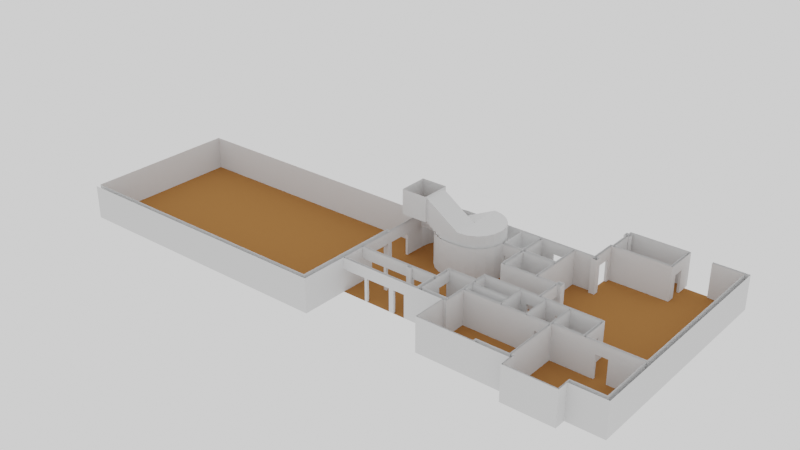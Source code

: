 # Source: campus.blend  (saved by Blender 2.92.15; exported with 4.5.12 LTS)
import bpy
from mathutils import Matrix  # noqa: F401  (used for matrix-valued properties, if any)

bpy.ops.wm.read_factory_settings(use_empty=True)
scene = bpy.context.scene
scene.name = 'Scene'

# ---- collections
col_collection = bpy.data.collections.new('Collection'); scene.collection.children.link(col_collection)

# ---- materials (node trees are filled in below, after node groups)
mat_floor = bpy.data.materials.new('floor')
mat_floor.alpha_threshold = 0.0
mat_floor.use_transparent_shadow = False
mat_floor.line_color = (0.0, 0.0, 0.0, 1.0)
mat_wall = bpy.data.materials.new('wall')
mat_wall.alpha_threshold = 0.0
mat_wall.use_transparent_shadow = False
mat_wall.line_color = (0.0, 0.0, 0.0, 1.0)

# ---- material node trees
mat_floor.use_nodes = True; mat_floor.node_tree.nodes.clear()
_N = mat_floor.node_tree.nodes; _L = mat_floor.node_tree.links
n0 = _N.new('ShaderNodeOutputMaterial'); n0.name = 'Material Output'; n0.location = (300, 300)
n1 = _N.new('ShaderNodeBsdfDiffuse'); n1.name = 'Diffuse BSDF'; n1.location = (10, 300)
n1.inputs[0].default_value = (0.3643, 0.1594, 0.05204, 1.0)
n1.inputs[1].default_value = 0.4
_L.new(n1.outputs[0], n0.inputs[0])
n0.is_active_output = True
mat_wall.use_nodes = True; mat_wall.node_tree.nodes.clear()
_N = mat_wall.node_tree.nodes; _L = mat_wall.node_tree.links
n0 = _N.new('ShaderNodeOutputMaterial'); n0.name = 'Material Output'; n0.location = (300, 300)
n1 = _N.new('ShaderNodeBsdfDiffuse'); n1.name = 'Diffuse BSDF'; n1.location = (10, 300)
n1.inputs[0].default_value = (0.723, 0.723, 0.723, 1.0)
n1.inputs[1].default_value = 0.4
_L.new(n1.outputs[0], n0.inputs[0])
n0.is_active_output = True

# ---- world
world_world = bpy.data.worlds.new('World'); scene.world = world_world
world_world.use_nodes = True; world_world.node_tree.nodes.clear()
_N = world_world.node_tree.nodes; _L = world_world.node_tree.links
n0 = _N.new('ShaderNodeOutputWorld'); n0.name = 'World Output'; n0.location = (300, 300)
n1 = _N.new('ShaderNodeBackground'); n1.name = 'Background'; n1.location = (10, 300)
n1.inputs[0].default_value = (1.0, 1.0, 1.0, 1.0)
_L.new(n1.outputs[0], n0.inputs[0])
n0.is_active_output = True
world_world.color = (0.05088, 0.05088, 0.05088)
world_world.use_sun_shadow = False
world_world.sun_shadow_jitter_overblur = 0.0

# ---- meshes
me_plane_002 = bpy.data.meshes.new('Plane.002')
me_plane_002.from_pydata([(-3.09, -4.07, 0.0), (-2.6, -4.47, 0.0), (-3.09, 2.97, 0.0), (-2.59, 2.97, 0.0), (2.38, 2.09, 0.0), (3.38, 2.09, 0.0), (3.38, 1.89, 0.0), (4.42, -0.13, 0.0), (4.768, 0.07, 0.0), (4.42, 1.89, 0.0), (4.768, 2.09, 0.0), (3.38, -0.33, 0.0), (3.38, -0.13, 0.0), (2.38, -0.33, 0.0), (2.38, -0.13, 0.0), (1.94, 1.89, 0.0), (1.94, 2.09, 0.0), (1.94, -0.33, 0.0), (1.94, -0.13, 0.0), (-0.2, 1.89, 0.0), (-0.2, 2.09, 0.0), (-0.2, -0.33, 0.0), (-0.2, -0.13, 0.0), (-0.45, 1.89, 0.0), (-0.45, 2.09, 0.0), (-0.45, -0.33, 0.0), (-0.45, -0.13, 0.0), (-2.59, 1.89, 0.0), (-2.59, -0.33, 0.0), (6.9, -0.33, 0.0), (7.0, -0.33, 0.0), (7.1, 0.07, 0.0), (7.3, -0.33, 0.0), (7.0, -3.23, 0.0), (6.9, -3.33, 0.0), (11.76, -3.23, 0.0), (-3.09, 4.97, 0.0), (-2.59, 4.97, 0.0), (-3.09, 5.37, 0.0), (-2.59, 5.37, 0.0), (14.78, -3.33, 0.0), (19.17, -3.33, 0.0), (22.24, -3.33, 0.0), (19.07, -2.93, 0.0), (14.78, -4.33, 0.0), (19.17, -4.33, 0.0), (14.88, -4.23, 0.0), (19.07, -4.23, 0.0), (21.84, -2.93, 0.0), (21.84, 2.07, 0.0), (4.518, 3.54, 0.0), (4.518, 3.29, 0.0), (7.3, 1.67, 0.0), (7.3, 1.87, 0.0), (7.1, 3.29, 0.0), (7.1, 3.54, 0.0), (7.1, 4.5, 0.0), (7.3, 4.3, 0.0), (7.4, 4.5, 0.0), (7.4, 4.3, 0.0), (8.3, 4.5, 0.0), (8.3, 4.3, 0.0), (9.4, 4.5, 0.0), (9.4, 4.3, 0.0), (7.3, 2.725, 0.0), (7.3, 2.924, 0.0), (7.4, 2.725, 0.0), (7.4, 2.924, 0.0), (8.1, 2.725, 0.0), (8.1, 2.924, 0.0), (9.6, 2.725, 0.0), (9.6, 2.924, 0.0), (10.3, 2.725, 0.0), (10.3, 2.924, 0.0), (10.4, 2.725, 0.0), (10.4, 2.924, 0.0), (10.4, 1.87, 0.0), (10.5, 1.87, 0.0), (12.52, 1.87, 0.0), (12.62, 1.87, 0.0), (13.41, 1.67, 0.0), (13.41, 1.87, 0.0), (14.41, 1.67, 0.0), (14.41, 1.87, 0.0), (14.51, 1.67, 0.0), (14.51, 1.87, 0.0), (11.76, -2.93, 0.0), (14.88, -2.93, 0.0), (10.3, 4.3, 0.0), (10.3, 4.5, 0.0), (10.4, 4.3, 0.0), (10.5, 4.3, 0.0), (11.0, 4.3, 0.0), (11.0, 4.5, 0.0), (11.9, 4.3, 0.0), (12.1, 4.5, 0.0), (11.9, 4.8, 0.0), (12.1, 4.8, 0.0), (2.38, 1.69, 0.0), (1.94, 1.69, 0.0), (12.62, 4.3, 0.0), (12.52, 4.3, 0.0), (13.41, 4.5, 0.0), (13.41, 4.3, 0.0), (14.41, 4.5, 0.0), (14.41, 4.3, 0.0), (14.51, 4.3, 0.0), (14.66, 4.3, 0.0), (17.07, 4.3, 0.0), (17.27, 4.5, 0.0), (17.07, 3.8, 0.0), (17.27, 3.8, 0.0), (17.07, 2.8, 0.0), (17.27, 2.8, 0.0), (17.07, 2.07, 0.0), (17.27, 2.07, 0.0), (14.66, 2.07, 0.0), (14.66, 1.87, 0.0), (14.51, -2.93, 0.0), (14.66, -2.93, 0.0), (18.17, 2.07, 0.0), (18.17, 1.87, 0.0), (19.17, 2.07, 0.0), (19.17, 1.87, 0.0), (21.84, 1.87, 0.0), (12.07, 17.02, 0.0), (11.9, 7.1, 0.0), (12.4, 6.6, 0.0), (12.4, 7.1, 0.0), (11.9, 14.49, 0.0), (12.07, 14.49, 0.0), (12.1, 14.29, 0.0), (11.9, 13.89, 0.0), (12.1, 13.89, 0.0), (11.9, 12.09, 0.0), (12.07, 17.32, 0.0), (12.27, 17.22, 0.0), (17.27, 17.32, 0.0), (17.07, 17.22, 0.0), (17.07, 14.49, 0.0), (17.27, 14.29, 0.0), (17.07, 14.99, 0.0), (17.27, 14.99, 0.0), (17.07, 15.99, 0.0), (17.27, 15.99, 0.0), (17.27, 16.92, 0.0), (21.84, 16.72, 0.0), (19.27, 16.72, 0.0), (19.27, 16.92, 0.0), (11.9, 11.59, 0.0), (12.4, 12.09, 0.0), (12.4, 11.59, 0.0), (22.24, 16.92, 0.0), (12.27, 17.02, 0.0), (12.07, 16.52, 0.0), (12.27, 16.52, 0.0), (11.87, 17.02, 0.0), (11.87, 16.52, 0.0), (12.37, 17.02, 0.0), (12.37, 16.52, 0.0), (12.27, 14.49, 0.0), (11.9, 6.8, 0.0), (11.9, 11.9, 0.0), (10.3, 6.8, 0.0), (10.3, 11.9, 0.0), (10.1, 6.8, 0.0), (10.1, 11.89, 0.0), (10.1, 9.5, 0.0), (10.1, 9.2, 0.0), (7.09, 6.6, 0.0), (7.34, 6.8, 0.0), (7.34, 9.5, 0.0), (7.09, 9.5, 0.0), (7.09, 7.4, 0.0), (7.34, 7.4, 0.0), (7.09, 8.3, 0.0), (7.34, 8.3, 0.0), (7.09, 9.2, 0.0), (7.34, 9.2, 0.0), (6.69, 9.2, 0.0), (5.59, 9.2, 0.0), (5.39, 9.5, 0.0), (2.89, 6.7, 0.0), (7.34, 11.89, 0.0), (7.09, 11.89, 0.0), (8.34, 11.89, 0.0), (8.34, 12.09, 0.0), (9.34, 11.89, 0.0), (9.34, 12.09, 0.0), (-2.79, 7.37, 0.0), (-2.59, 7.37, 0.0), (-2.59, 9.27, 0.0), (-2.79, 5.37, 0.0), (5.39, 9.2, 0.0), (3.663, 6.822, 0.0), (4.359, 7.177, 0.0), (4.913, 7.731, 0.0), (5.268, 8.427, 0.0), (-0.59, 9.07, 0.0), (-0.59, 9.27, 0.0), (-0.39, 9.27, 0.0), (1.81, 6.7, 0.0), (-0.4725, 8.33, 0.0), (-0.1317, 7.665, 0.0), (0.3993, 7.141, 0.0), (1.068, 6.808, 0.0), (5.39, 11.9, 0.0), (-2.59, 1.89, 2.0), (-2.59, 2.09, 2.0), (-2.59, 2.97, 2.0), (-3.09, 2.97, 2.0), (2.38, 1.89, 2.0), (2.38, 2.09, 2.0), (3.38, -0.33, 2.0), (3.38, -0.13, 2.0), (2.38, -0.13, 2.0), (2.38, -0.33, 2.0), (4.768, 2.09, 2.0), (4.518, 2.09, 2.0), (3.38, 2.09, 2.0), (3.38, 1.89, 2.0), (1.94, 1.89, 2.0), (1.94, 2.09, 2.0), (1.94, -0.13, 2.0), (1.94, -0.33, 2.0), (-0.2, 1.89, 2.0), (-0.2, 2.09, 2.0), (-0.2, -0.13, 2.0), (-0.2, -0.33, 2.0), (-0.45, 1.89, 2.0), (-0.45, 2.09, 2.0), (-0.45, -0.13, 2.0), (-0.45, -0.33, 2.0), (-2.59, -0.13, 2.0), (-2.59, -0.33, 2.0), (-2.59, 4.97, 2.0), (-3.09, 4.97, 2.0), (-2.79, 5.37, 2.0), (-2.59, 5.37, 2.0), (4.518, 3.29, 2.0), (4.768, 3.29, 2.0), (7.4, 4.5, 2.0), (7.4, 4.3, 2.0), (8.3, 4.5, 2.0), (8.3, 4.3, 2.0), (9.4, 4.5, 2.0), (9.4, 4.3, 2.0), (7.4, 2.924, 2.0), (7.4, 2.725, 2.0), (8.1, 2.924, 2.0), (8.1, 2.725, 2.0), (9.6, 2.924, 2.0), (9.6, 2.725, 2.0), (10.3, 2.924, 2.0), (10.3, 2.725, 2.0), (13.41, 1.87, 2.0), (13.41, 1.67, 2.0), (14.41, 1.87, 2.0), (14.41, 1.67, 2.0), (10.3, 4.5, 2.0), (10.3, 4.3, 2.0), (11.0, 4.3, 2.0), (11.0, 4.5, 2.0), (11.9, 4.3, 2.0), (11.9, 4.5, 2.0), (11.9, 4.8, 2.0), (12.1, 4.8, 2.0), (11.9, 6.6, 2.0), (12.1, 6.6, 2.0), (13.41, 4.5, 2.0), (13.41, 4.3, 2.0), (14.41, 4.5, 2.0), (14.41, 4.3, 2.0), (17.27, 3.8, 2.0), (17.07, 3.8, 2.0), (17.27, 2.8, 2.0), (17.07, 2.8, 2.0), (18.17, 2.07, 2.0), (18.17, 1.87, 2.0), (19.17, 2.07, 2.0), (19.17, 1.87, 2.0), (11.9, 13.89, 2.0), (12.1, 13.89, 2.0), (11.9, 12.09, 2.0), (12.1, 12.09, 2.0), (17.27, 14.99, 2.0), (17.07, 14.99, 2.0), (17.27, 15.99, 2.0), (17.07, 15.99, 2.0), (7.09, 7.4, 2.0), (7.34, 7.4, 2.0), (7.09, 8.3, 2.0), (7.34, 8.3, 2.0), (6.69, 9.2, 2.0), (5.59, 9.2, 2.0), (8.34, 12.09, 2.0), (8.34, 11.89, 2.0), (9.34, 12.09, 2.0), (9.34, 11.89, 2.0), (-2.59, 7.37, 2.0), (-2.79, 7.37, 2.0), (-2.59, 9.07, 2.0), (-2.59, 9.27, 2.0), (-0.59, 9.27, 2.0), (-0.59, 9.07, 2.0), (5.59, 9.3, 0.0), (5.59, 9.3, 2.0), (6.69, 9.3, 0.0), (6.69, 9.3, 2.0), (-3.09, -4.07, 3.0), (-2.6, -4.47, 3.0), (-2.59, 1.89, 3.0), (-2.59, 2.09, 3.0), (2.38, 1.89, 3.0), (4.42, -0.13, 3.0), (4.768, 0.07, 3.0), (4.42, 1.89, 3.0), (4.768, 2.09, 3.0), (4.518, 2.09, 3.0), (1.94, 1.89, 3.0), (-2.59, -0.13, 3.0), (-2.59, -0.33, 3.0), (6.9, -0.33, 3.0), (7.0, -0.33, 3.0), (7.1, 0.07, 3.0), (7.3, -0.33, 3.0), (7.0, -3.23, 3.0), (6.9, -3.33, 3.0), (11.76, -3.23, 3.0), (-2.79, 5.37, 3.0), (-3.09, 5.37, 3.0), (14.78, -3.33, 3.0), (19.17, -3.33, 3.0), (22.24, -3.33, 3.0), (21.84, -2.93, 3.0), (19.07, -2.93, 3.0), (14.88, -4.23, 3.0), (14.78, -4.33, 3.0), (19.17, -4.33, 3.0), (19.07, -4.23, 3.0), (21.84, 2.07, 3.0), (21.84, 1.87, 3.0), (4.518, 3.54, 3.0), (4.518, 3.29, 3.0), (4.768, 3.29, 3.0), (7.3, 1.67, 3.0), (7.3, 1.87, 3.0), (7.1, 3.29, 3.0), (7.3, 2.725, 3.0), (7.1, 3.54, 3.0), (7.3, 4.3, 3.0), (7.1, 4.5, 3.0), (7.3, 2.924, 3.0), (10.4, 2.924, 3.0), (10.4, 2.725, 3.0), (10.4, 1.87, 3.0), (10.5, 1.87, 3.0), (12.52, 1.87, 3.0), (12.62, 1.87, 3.0), (14.51, 1.87, 3.0), (14.51, 1.67, 3.0), (14.66, -2.93, 3.0), (14.88, -2.93, 3.0), (11.76, -2.93, 3.0), (10.4, 4.3, 3.0), (10.5, 4.3, 3.0), (11.9, 4.5, 3.0), (12.1, 4.5, 3.0), (11.9, 6.6, 3.0), (12.1, 6.6, 3.0), (2.38, 1.69, 3.0), (1.94, 1.69, 3.0), (12.62, 4.3, 3.0), (12.52, 4.3, 3.0), (14.51, 4.3, 3.0), (14.66, 4.3, 3.0), (14.66, 2.07, 3.0), (17.07, 4.3, 3.0), (17.27, 4.5, 3.0), (17.27, 2.07, 3.0), (17.07, 2.07, 3.0), (14.66, 1.87, 3.0), (14.51, -2.93, 3.0), (12.07, 17.02, 3.0), (12.27, 17.02, 3.0), (22.24, 16.92, 3.0), (11.9, 7.1, 3.0), (11.9, 6.8, 3.0), (12.4, 6.6, 3.0), (12.4, 7.1, 3.0), (11.9, 14.49, 3.0), (12.07, 14.49, 3.0), (12.1, 14.29, 3.0), (11.9, 13.89, 3.0), (12.1, 13.89, 3.0), (11.9, 12.09, 3.0), (12.1, 12.09, 3.0), (12.27, 17.22, 3.0), (12.07, 17.32, 3.0), (17.07, 17.22, 3.0), (17.27, 17.32, 3.0), (17.07, 14.49, 3.0), (12.27, 14.49, 3.0), (17.27, 14.29, 3.0), (17.07, 14.99, 3.0), (19.27, 16.92, 3.0), (19.27, 16.72, 3.0), (21.84, 16.72, 3.0), (11.9, 11.59, 3.0), (11.9, 11.9, 3.0), (12.4, 11.59, 3.0), (12.4, 12.09, 3.0), (12.07, 16.52, 3.0), (12.27, 16.52, 3.0), (11.87, 17.02, 3.0), (11.87, 16.52, 3.0), (12.37, 16.52, 3.0), (12.37, 17.02, 3.0), (10.3, 11.9, 3.0), (10.3, 6.8, 3.0), (10.1, 11.89, 3.0), (10.1, 6.8, 3.0), (10.1, 9.5, 3.0), (10.1, 9.2, 3.0), (7.09, 6.6, 3.0), (7.34, 6.8, 3.0), (7.09, 9.5, 3.0), (7.34, 9.5, 3.0), (7.09, 9.2, 3.0), (7.34, 9.2, 3.0), (5.39, 9.5, 3.0), (5.19, 9.2, 4.0), (5.39, 9.2, 3.0), (7.09, 11.89, 3.0), (7.34, 11.89, 3.0), (-2.59, 9.07, 3.0), (2.74, 6.9, 4.0), (2.89, 6.7, 3.0), (3.663, 6.822, 3.0), (4.359, 7.177, 3.0), (4.913, 7.731, 3.0), (5.268, 8.427, 3.0), (5.077, 8.489, 4.0), (4.751, 7.848, 4.0), (4.242, 7.339, 4.0), (3.601, 7.013, 4.0), (-0.59, 9.07, 3.0), (-0.26, 9.27, 4.0), (-0.4725, 8.33, 3.0), (-0.1317, 7.665, 3.0), (0.3993, 7.141, 3.0), (1.068, 6.808, 3.0), (1.81, 6.7, 3.0), (5.39, 11.9, 3.0), (17.27, 16.72, 2.0), (17.27, 16.92, 2.0), (17.27, 16.72, 3.0), (3.89, 12.1, 3.0), (0.04, 11.9, 0.0), (-0.7727, 11.77, 0.0), (-1.506, 11.4, 0.0), (-2.088, 10.82, 0.0), (-2.461, 10.08, 0.0), (-2.79, 9.47, 0.0), (-0.16, 12.1, 0.0), (-2.661, 10.28, 0.0), (-2.288, 11.02, 0.0), (-1.706, 11.6, 0.0), (-0.9727, 11.97, 0.0), (-2.59, 9.27, 4.0), (3.89, 12.1, 0.0), (-0.16, 12.1, 3.0), (-2.79, 9.47, 3.0), (-0.9727, 11.97, 3.0), (-1.706, 11.6, 3.0), (-2.288, 11.02, 3.0), (-2.661, 10.28, 3.0), (2.74, 11.9, 4.0), (5.19, 9.4, 4.0), (3.463, 11.78, 4.0), (4.159, 11.42, 4.0), (4.713, 10.87, 4.0), (5.068, 10.17, 4.0), (0.04, 9.27, 0.0), (-2.56, 6.9, 4.0), (0.04, 11.9, 0.2), (0.04, 9.27, 0.2), (0.34, 11.9, 0.2), (0.34, 9.27, 0.2), (0.34, 11.9, 0.4), (0.34, 9.27, 0.4), (0.64, 11.9, 0.4), (0.64, 9.27, 0.4), (0.64, 11.9, 0.6), (0.64, 9.27, 0.6), (0.94, 11.9, 0.6), (0.94, 9.27, 0.6), (0.94, 11.9, 0.8), (0.94, 9.27, 0.8), (1.24, 11.9, 0.8), (1.24, 9.27, 0.8), (1.24, 11.9, 1.0), (1.24, 9.27, 1.0), (1.54, 11.9, 1.0), (1.54, 9.27, 1.0), (1.54, 11.9, 1.2), (1.54, 9.27, 1.2), (1.84, 11.9, 1.2), (1.84, 9.27, 1.2), (1.84, 11.9, 1.4), (1.84, 9.27, 1.4), (2.14, 11.9, 1.4), (2.14, 9.27, 1.4), (2.14, 11.9, 1.6), (2.14, 9.27, 1.6), (2.44, 11.9, 1.6), (2.44, 9.27, 1.6), (2.44, 11.9, 1.8), (2.44, 9.27, 1.8), (2.74, 11.9, 1.8), (2.74, 9.27, 1.8), (3.463, 11.78, 1.8), (-2.56, 9.07, 4.0), (5.19, 9.2, 1.8), (2.74, 6.9, 1.8), (5.077, 8.489, 1.8), (4.751, 7.848, 1.8), (4.242, 7.339, 1.8), (3.601, 7.013, 1.8), (5.19, 9.4, 1.8), (5.068, 10.17, 1.8), (4.713, 10.87, 1.8), (4.159, 11.42, 1.8), (0.04, 9.27, 1.8), (2.74, 9.27, 4.0), (2.74, 9.07, 4.0), (2.74, 9.07, 1.8), (2.74, 6.9, 2.0), (2.74, 9.07, 2.0), (2.44, 6.9, 2.0), (2.44, 9.07, 2.0), (2.44, 6.9, 2.2), (2.44, 9.07, 2.2), (2.14, 6.9, 2.2), (2.14, 9.07, 2.2), (2.14, 6.9, 2.4), (2.14, 9.07, 2.4), (1.84, 6.9, 2.4), (1.84, 9.07, 2.4), (1.84, 6.9, 2.6), (1.84, 9.07, 2.6), (1.54, 6.9, 2.6), (1.54, 9.07, 2.6), (1.54, 6.9, 2.8), (1.54, 9.07, 2.8), (1.24, 6.9, 2.8), (1.24, 9.07, 2.8), (1.24, 6.9, 3.0), (1.24, 9.07, 3.0), (0.94, 6.9, 3.0), (0.94, 9.07, 3.0), (0.94, 6.9, 3.2), (0.94, 9.07, 3.2), (0.64, 6.9, 3.2), (0.64, 9.07, 3.2), (0.64, 6.9, 3.4), (0.64, 9.07, 3.4), (0.34, 6.9, 3.4), (0.34, 9.07, 3.4), (0.34, 6.9, 3.6), (0.34, 9.07, 3.6), (0.04, 6.9, 3.6), (0.04, 9.07, 3.6), (0.04, 6.9, 3.8), (0.04, 9.07, 3.8), (-0.26, 6.9, 3.8), (-0.26, 9.07, 3.8), (-0.26, 6.9, 4.0), (-0.26, 9.07, 4.0), (-2.56, 6.7, 4.0), (-0.26, 6.7, 4.0), (-2.461, 10.08, 2.7), (-0.7727, 11.77, 2.7), (-2.088, 10.82, 2.7), (-1.506, 11.4, 2.7), (0.04, 11.9, 2.7), (0.04, 9.27, 2.7), (-2.59, 9.27, 2.7), (-0.26, 6.7, 6.2), (-0.26, 9.07, 6.0), (-0.26, 6.9, 6.0), (-0.26, 9.27, 6.2), (-2.59, 9.27, 6.2), (-2.56, 6.9, 6.2), (-2.56, 9.07, 6.2), (-2.56, 6.7, 6.2), (-27.46, -4.07, 0.0), (-27.46, 9.47, 0.0), (-27.46, -4.07, 3.0), (-27.46, 9.47, 3.0), (-27.46, -4.47, 0.0), (-27.46, -4.47, 3.0)], [], [(534, 585, 477), (119, 362, 87), (402, 139, 160), (126, 389, 128), (453, 181, 206), (276, 113, 112), (254, 73, 72), (273, 110, 111), (418, 163, 164), (432, 197, 193), (251, 70, 71), (457, 464, 471), (438, 182, 194), (98, 14, 12), (376, 114, 116), (250, 69, 68), (407, 147, 146), (57, 352, 65), (247, 66, 67), (72, 71, 70), (314, 9, 7), (299, 189, 190), (210, 3, 2), (449, 202, 203), (225, 319, 229), (272, 104, 105), (366, 368, 265), (181, 426, 172), (187, 297, 188), (245, 63, 62), (269, 103, 102), (144, 288, 143), (372, 79, 100), (275, 273, 378), (295, 185, 186), (244, 60, 61), (141, 285, 142), (241, 59, 58), (347, 344, 240), (236, 210, 330), (546, 542, 535), (328, 86, 35), (245, 243, 351), (339, 43, 47), (180, 306, 294), (423, 178, 168), (441, 196, 197), (340, 146, 49), (265, 97, 96), (220, 9, 316), (363, 118, 86), (452, 205, 201), (187, 186, 185), (434, 171, 183), (232, 26, 25), (289, 174, 173), (229, 24, 23), (398, 137, 135), (262, 92, 93), (16, 15, 221), (31, 347, 54), (445, 527, 528), (412, 157, 154), (419, 161, 163), (370, 99, 98), (451, 204, 205), (426, 184, 172), (300, 329, 472), (417, 159, 158), (349, 56, 55), (375, 116, 107), (439, 194, 195), (416, 155, 159), (409, 149, 162), (266, 267, 268), (219, 212, 318), (235, 36, 37), (304, 199, 198), (127, 389, 388), (334, 124, 48), (39, 192, 237), (450, 203, 204), (383, 135, 125), (425, 165, 170), (270, 272, 374), (215, 13, 14), (561, 565, 436), (382, 84, 118), (333, 41, 42), (355, 74, 76), (326, 35, 33), (421, 168, 165), (123, 279, 122), (391, 154, 130), (384, 158, 153), (399, 288, 404), (255, 80, 81), (355, 53, 346), (387, 126, 161), (258, 83, 82), (349, 50, 342), (482, 531, 530), (4, 212, 211), (338, 44, 45), (213, 12, 11), (332, 45, 41), (220, 5, 6), (392, 394, 282), (87, 336, 46), (336, 47, 46), (437, 201, 182), (399, 136, 138), (139, 286, 401), (260, 89, 88), (444, 526, 527), (267, 127, 268), (433, 206, 184), (224, 18, 17), (133, 281, 132), (323, 33, 30), (52, 325, 32), (295, 470, 457), (255, 358, 359), (226, 19, 20), (227, 21, 22), (422, 166, 167), (234, 231, 232), (209, 236, 235), (238, 300, 299), (228, 223, 224), (221, 226, 222), (230, 207, 208), (219, 211, 212), (215, 213, 216), (218, 240, 217), (241, 244, 242), (247, 250, 248), (251, 254, 252), (245, 260, 246), (264, 261, 262), (269, 272, 270), (255, 258, 256), (273, 276, 274), (279, 278, 277), (120, 278, 121), (281, 284, 282), (295, 298, 296), (288, 285, 286), (308, 305, 307), (293, 307, 179), (294, 308, 293), (578, 484, 577), (302, 304, 301), (290, 291, 292), (292, 175, 176), (310, 600, 1), (354, 250, 252), (403, 131, 140), (353, 90, 75), (217, 318, 218), (356, 78, 77), (271, 269, 367), (365, 77, 91), (360, 256, 258), (377, 107, 108), (357, 101, 78), (281, 395, 283), (284, 394, 282), (85, 374, 106), (296, 298, 420), (304, 435, 301), (325, 30, 32), (8, 324, 31), (217, 315, 8), (397, 153, 136), (276, 380, 377), (151, 408, 149), (40, 327, 34), (279, 277, 379), (440, 195, 196), (117, 361, 119), (291, 289, 424), (403, 285, 287), (348, 53, 64), (411, 151, 150), (337, 40, 44), (406, 148, 147), (50, 239, 342), (239, 344, 240), (414, 125, 156), (409, 164, 162), (415, 156, 157), (43, 334, 48), (327, 29, 34), (413, 160, 155), (448, 446, 304), (293, 428, 432), (42, 385, 333), (405, 152, 148), (281, 393, 390), (390, 130, 129), (266, 369, 367), (224, 216, 322), (427, 167, 171), (292, 429, 425), (240, 317, 217), (218, 343, 239), (90, 364, 260), (251, 249, 352), (278, 280, 341), (223, 320, 314), (263, 373, 365), (37, 20, 205), (120, 121, 123), (462, 583, 581), (461, 584, 583), (460, 582, 584), (459, 585, 582), (472, 465, 463), (476, 466, 465), (475, 467, 466), (474, 468, 467), (473, 464, 468), (443, 525, 526), (207, 233, 27), (166, 171, 167), (200, 199, 303), (442, 523, 525), (478, 530, 529), (200, 486, 483), (483, 485, 458), (486, 487, 485), (488, 489, 487), (490, 491, 489), (492, 493, 491), (494, 495, 493), (496, 497, 495), (498, 499, 497), (500, 501, 499), (502, 503, 501), (504, 505, 503), (506, 507, 505), (508, 509, 507), (510, 511, 509), (512, 513, 511), (514, 515, 513), (516, 517, 515), (518, 519, 517), (481, 532, 531), (477, 521, 479), (431, 529, 523), (521, 480, 479), (534, 536, 520), (486, 303, 533), (498, 494, 533), (520, 523, 529), (532, 521, 520), (527, 526, 536), (524, 538, 537), (538, 539, 537), (539, 542, 541), (542, 543, 541), (543, 546, 545), (546, 547, 545), (547, 550, 549), (550, 551, 549), (551, 554, 553), (554, 555, 553), (555, 558, 557), (558, 559, 557), (559, 562, 561), (562, 563, 561), (563, 566, 565), (566, 567, 565), (567, 570, 569), (570, 571, 569), (571, 574, 573), (574, 575, 573), (576, 577, 575), (537, 436, 445), (524, 537, 528), (445, 528, 537), (522, 447, 469), (484, 580, 577), (518, 586, 534), (497, 501, 585), (534, 520, 518), (586, 533, 303), (302, 191, 462), (580, 590, 577), (447, 589, 591), (588, 589, 590), (436, 589, 535), (436, 577, 590), (578, 535, 589), (478, 431, 534), (484, 595, 579), (522, 592, 594), (522, 593, 484), (595, 580, 579), (447, 592, 469), (36, 38, 597), (597, 598, 596), (463, 599, 597), (596, 309, 0), (534, 586, 585), (119, 361, 362), (402, 401, 139), (126, 386, 389), (453, 430, 181), (276, 275, 113), (254, 253, 73), (273, 274, 110), (418, 419, 163), (432, 441, 197), (251, 252, 70), (457, 470, 464), (438, 437, 182), (174, 170, 165), (165, 168, 176), (168, 178, 176), (174, 165, 176), (175, 177, 179), (174, 176, 175), (173, 174, 175), (179, 307, 305), (173, 175, 197), (175, 179, 197), (60, 62, 169), (169, 173, 196), (179, 305, 180), (180, 193, 197), (179, 180, 197), (58, 60, 169), (173, 197, 196), (56, 58, 169), (50, 55, 56), (31, 54, 10), (54, 51, 10), (50, 56, 195), (56, 169, 195), (169, 196, 195), (51, 50, 5), (50, 195, 194), (50, 194, 182), (10, 8, 31), (50, 182, 4), (182, 201, 4), (201, 16, 4), (10, 51, 5), (50, 4, 5), (4, 98, 6), (5, 4, 6), (99, 15, 19), (99, 19, 22), (19, 23, 26), (19, 26, 22), (23, 27, 26), (26, 27, 28), (9, 6, 7), (6, 98, 12), (7, 6, 12), (98, 99, 18), (28, 25, 26), (22, 21, 17), (22, 17, 18), (99, 22, 18), (13, 11, 12), (18, 14, 98), (14, 13, 12), (376, 380, 114), (250, 249, 69), (407, 406, 147), (57, 350, 352), (247, 248, 66), (72, 73, 71), (314, 316, 9), (299, 300, 189), (210, 209, 3), (449, 448, 202), (225, 221, 319), (319, 311, 229), (311, 207, 229), (229, 23, 19), (229, 19, 225), (272, 271, 104), (368, 267, 265), (265, 96, 264), (96, 94, 264), (94, 263, 264), (264, 366, 265), (181, 430, 426), (187, 298, 297), (245, 246, 63), (269, 270, 103), (144, 287, 288), (372, 358, 79), (273, 111, 109), (379, 115, 275), (115, 113, 275), (273, 109, 378), (379, 275, 378), (295, 296, 185), (244, 243, 60), (141, 286, 285), (241, 242, 59), (240, 239, 51), (51, 54, 240), (54, 347, 240), (210, 2, 0), (0, 309, 210), (309, 330, 210), (330, 38, 236), (38, 36, 236), (535, 578, 574), (578, 576, 574), (574, 572, 570), (538, 536, 535), (535, 574, 570), (570, 568, 566), (566, 564, 562), (562, 560, 558), (558, 556, 554), (554, 552, 550), (550, 548, 546), (546, 544, 542), (542, 540, 538), (535, 570, 566), (562, 558, 535), (558, 554, 535), (535, 566, 562), (542, 538, 535), (554, 550, 535), (550, 546, 535), (328, 363, 86), (241, 58, 56), (351, 366, 245), (366, 264, 262), (262, 93, 89), (366, 262, 259), (241, 56, 351), (62, 60, 243), (243, 241, 351), (262, 89, 259), (245, 62, 243), (366, 259, 245), (339, 335, 43), (180, 305, 306), (423, 429, 178), (441, 440, 196), (340, 407, 146), (265, 266, 97), (313, 211, 220), (220, 6, 9), (316, 313, 220), (363, 382, 118), (452, 451, 205), (187, 188, 186), (434, 427, 171), (232, 231, 26), (289, 290, 174), (229, 230, 24), (398, 400, 137), (262, 261, 92), (15, 99, 221), (99, 371, 221), (371, 319, 221), (221, 222, 16), (31, 324, 347), (445, 444, 527), (412, 415, 157), (419, 387, 161), (370, 371, 99), (451, 450, 204), (426, 433, 184), (300, 237, 329), (472, 463, 300), (463, 189, 300), (417, 416, 159), (349, 351, 56), (375, 376, 116), (439, 438, 194), (416, 413, 155), (409, 408, 149), (266, 265, 267), (226, 20, 24), (230, 208, 312), (226, 24, 230), (4, 16, 222), (226, 230, 312), (212, 4, 222), (222, 226, 312), (312, 318, 222), (318, 218, 219), (218, 217, 10), (10, 5, 218), (5, 219, 218), (212, 222, 318), (235, 236, 36), (304, 303, 199), (127, 128, 389), (334, 341, 124), (192, 38, 237), (38, 330, 237), (330, 329, 237), (237, 238, 39), (450, 449, 203), (383, 398, 135), (425, 421, 165), (105, 106, 272), (106, 374, 272), (372, 100, 270), (100, 103, 270), (372, 270, 374), (215, 216, 13), (436, 537, 541), (537, 539, 541), (541, 543, 545), (575, 577, 573), (577, 436, 573), (569, 571, 573), (436, 541, 545), (545, 547, 549), (549, 551, 553), (553, 555, 557), (557, 559, 561), (561, 563, 565), (565, 567, 569), (569, 573, 436), (436, 545, 549), (553, 557, 436), (557, 561, 436), (436, 549, 553), (565, 569, 436), (382, 360, 84), (333, 332, 41), (355, 354, 74), (326, 328, 35), (421, 423, 168), (123, 280, 279), (391, 412, 154), (384, 417, 158), (399, 138, 288), (138, 143, 288), (288, 286, 404), (255, 256, 80), (355, 76, 53), (387, 386, 126), (258, 257, 83), (349, 55, 50), (482, 481, 531), (211, 313, 370), (370, 98, 211), (98, 4, 211), (338, 337, 44), (213, 214, 12), (332, 338, 45), (220, 219, 5), (133, 131, 282), (131, 392, 282), (87, 362, 336), (336, 339, 47), (437, 452, 201), (399, 397, 136), (141, 286, 139), (286, 404, 401), (260, 259, 89), (444, 443, 526), (267, 368, 424), (424, 169, 267), (169, 127, 267), (127, 388, 268), (388, 369, 268), (433, 453, 206), (224, 223, 18), (133, 282, 281), (323, 326, 33), (52, 345, 325), (295, 186, 470), (457, 395, 295), (395, 283, 297), (295, 395, 297), (284, 396, 411), (284, 411, 150), (134, 188, 297), (284, 150, 134), (283, 284, 134), (283, 134, 297), (255, 81, 79), (359, 85, 257), (85, 83, 257), (255, 79, 358), (359, 257, 255), (226, 225, 19), (227, 228, 21), (422, 420, 166), (234, 233, 231), (209, 210, 236), (238, 237, 300), (228, 227, 223), (221, 225, 226), (230, 229, 207), (219, 220, 211), (215, 214, 213), (218, 239, 240), (241, 243, 244), (247, 249, 250), (251, 253, 254), (245, 259, 260), (264, 263, 261), (269, 271, 272), (255, 257, 258), (273, 275, 276), (279, 280, 278), (120, 277, 278), (281, 283, 284), (295, 297, 298), (288, 287, 285), (308, 306, 305), (293, 308, 307), (294, 306, 308), (578, 522, 484), (302, 303, 304), (290, 289, 291), (292, 291, 175), (310, 601, 600), (72, 74, 254), (74, 354, 254), (348, 64, 248), (64, 66, 248), (68, 70, 252), (252, 254, 354), (354, 348, 250), (348, 248, 250), (250, 68, 252), (403, 392, 131), (353, 364, 90), (217, 317, 318), (356, 357, 78), (378, 109, 271), (109, 104, 271), (102, 95, 269), (95, 367, 269), (378, 271, 367), (365, 356, 77), (82, 84, 258), (84, 360, 258), (360, 345, 256), (345, 52, 256), (52, 80, 256), (377, 375, 107), (357, 373, 101), (281, 393, 395), (284, 396, 394), (85, 359, 374), (298, 187, 166), (434, 183, 296), (183, 185, 296), (298, 166, 420), (434, 296, 420), (304, 446, 435), (325, 323, 30), (8, 315, 324), (8, 10, 217), (217, 317, 315), (397, 384, 153), (276, 112, 114), (377, 108, 274), (108, 110, 274), (276, 114, 380), (377, 274, 276), (151, 410, 408), (40, 331, 327), (277, 120, 115), (340, 49, 279), (49, 122, 279), (277, 115, 379), (340, 279, 379), (440, 439, 195), (117, 381, 361), (289, 173, 169), (428, 177, 291), (177, 175, 291), (289, 169, 424), (428, 291, 424), (287, 144, 454), (144, 145, 454), (145, 455, 454), (454, 456, 287), (456, 403, 287), (403, 140, 285), (140, 142, 285), (348, 346, 53), (411, 410, 151), (337, 331, 40), (406, 405, 148), (51, 239, 50), (239, 343, 342), (239, 343, 344), (414, 383, 125), (409, 418, 164), (415, 414, 156), (43, 335, 334), (327, 322, 29), (413, 402, 160), (198, 202, 304), (202, 448, 304), (293, 179, 177), (432, 193, 294), (193, 180, 294), (293, 177, 428), (432, 294, 293), (42, 152, 385), (405, 385, 152), (390, 129, 281), (129, 132, 281), (390, 391, 130), (266, 268, 369), (367, 95, 266), (95, 97, 266), (321, 234, 232), (232, 25, 21), (232, 21, 228), (322, 321, 224), (321, 232, 228), (11, 29, 213), (29, 322, 213), (321, 228, 224), (224, 17, 13), (216, 213, 322), (224, 13, 216), (427, 422, 167), (292, 176, 178), (425, 170, 290), (170, 174, 290), (292, 178, 429), (425, 290, 292), (240, 344, 317), (218, 318, 343), (244, 61, 63), (244, 63, 246), (57, 59, 242), (244, 246, 364), (246, 260, 364), (350, 57, 242), (242, 244, 350), (364, 350, 244), (88, 90, 260), (353, 75, 253), (75, 73, 253), (67, 65, 247), (65, 352, 247), (352, 353, 251), (353, 253, 251), (251, 71, 69), (249, 247, 352), (251, 69, 249), (123, 124, 280), (124, 341, 280), (381, 117, 278), (117, 121, 278), (381, 278, 341), (227, 22, 26), (231, 233, 320), (227, 26, 231), (14, 18, 223), (227, 231, 320), (215, 14, 223), (223, 227, 320), (314, 7, 214), (7, 12, 214), (214, 215, 314), (215, 223, 314), (263, 94, 101), (365, 91, 261), (91, 92, 261), (263, 101, 373), (365, 261, 263), (459, 460, 199), (460, 461, 199), (461, 462, 199), (462, 191, 199), (190, 189, 192), (191, 190, 202), (458, 459, 483), (200, 483, 459), (199, 200, 459), (199, 191, 198), (190, 192, 39), (37, 36, 2), (190, 39, 203), (37, 2, 3), (198, 191, 202), (39, 37, 204), (3, 27, 24), (27, 23, 24), (202, 190, 203), (37, 3, 24), (20, 19, 15), (24, 20, 37), (203, 39, 204), (204, 37, 205), (20, 15, 16), (16, 201, 205), (16, 205, 20), (32, 30, 33), (33, 35, 86), (86, 118, 80), (118, 84, 82), (118, 82, 80), (32, 33, 86), (80, 52, 32), (100, 79, 81), (80, 32, 86), (103, 100, 81), (102, 103, 105), (103, 81, 83), (81, 80, 82), (83, 85, 106), (81, 82, 83), (97, 95, 102), (103, 83, 105), (83, 106, 105), (105, 104, 102), (102, 104, 127), (104, 109, 128), (102, 127, 97), (127, 104, 128), (78, 101, 94), (91, 77, 92), (77, 78, 94), (92, 77, 94), (93, 92, 94), (93, 94, 96), (89, 93, 127), (93, 96, 127), (75, 90, 73), (90, 88, 73), (69, 71, 63), (71, 73, 88), (88, 89, 63), (71, 88, 63), (72, 70, 76), (70, 68, 76), (76, 74, 72), (64, 53, 66), (53, 76, 68), (66, 53, 68), (57, 65, 67), (67, 66, 68), (67, 68, 69), (59, 57, 67), (60, 58, 59), (61, 60, 59), (59, 67, 69), (61, 59, 69), (63, 61, 69), (127, 169, 62), (62, 63, 89), (62, 89, 127), (127, 96, 97), (163, 161, 126), (164, 163, 149), (163, 126, 149), (149, 162, 164), (149, 126, 128), (151, 149, 128), (151, 128, 109), (132, 134, 133), (134, 150, 133), (150, 151, 140), (151, 109, 140), (133, 150, 140), (140, 131, 133), (142, 140, 147), (140, 109, 49), (122, 109, 111), (109, 122, 49), (122, 111, 120), (160, 139, 141), (155, 160, 159), (160, 141, 159), (159, 141, 143), (141, 142, 143), (136, 153, 158), (158, 159, 138), (136, 158, 138), (159, 143, 138), (148, 145, 147), (145, 144, 147), (144, 143, 142), (144, 142, 147), (146, 147, 140), (49, 146, 140), (48, 124, 123), (43, 48, 123), (123, 122, 120), (46, 47, 43), (111, 110, 113), (110, 108, 107), (107, 116, 112), (116, 114, 112), (111, 113, 120), (110, 107, 112), (113, 110, 112), (46, 43, 87), (43, 123, 121), (87, 43, 121), (117, 119, 87), (113, 115, 120), (121, 117, 87), (462, 461, 583), (461, 460, 584), (460, 459, 582), (459, 458, 585), (472, 476, 465), (476, 475, 466), (475, 474, 467), (474, 473, 468), (473, 471, 464), (443, 442, 525), (299, 190, 301), (190, 191, 301), (191, 302, 301), (301, 435, 299), (435, 312, 238), (299, 435, 238), (37, 39, 238), (235, 37, 238), (235, 238, 312), (27, 3, 208), (3, 209, 208), (209, 235, 312), (209, 312, 208), (28, 27, 233), (310, 1, 234), (1, 28, 234), (234, 321, 310), (311, 320, 233), (207, 311, 233), (233, 234, 28), (27, 208, 207), (166, 183, 171), (442, 431, 523), (478, 482, 530), (483, 486, 485), (486, 488, 487), (488, 490, 489), (490, 492, 491), (492, 494, 493), (494, 496, 495), (496, 498, 497), (498, 500, 499), (500, 502, 501), (502, 504, 503), (504, 506, 505), (506, 508, 507), (508, 510, 509), (510, 512, 511), (512, 514, 513), (514, 516, 515), (516, 518, 517), (518, 520, 519), (481, 480, 532), (477, 519, 521), (431, 478, 529), (521, 532, 480), (534, 535, 536), (486, 200, 303), (486, 533, 490), (533, 518, 514), (518, 516, 514), (514, 512, 510), (510, 508, 506), (506, 504, 502), (502, 500, 498), (498, 496, 494), (494, 492, 490), (490, 488, 486), (533, 514, 510), (510, 506, 533), (506, 502, 533), (533, 502, 498), (494, 490, 533), (520, 536, 523), (521, 519, 520), (520, 529, 530), (530, 531, 520), (531, 532, 520), (526, 525, 536), (525, 523, 536), (536, 524, 528), (527, 536, 528), (524, 536, 538), (538, 540, 539), (539, 540, 542), (542, 544, 543), (543, 544, 546), (546, 548, 547), (547, 548, 550), (550, 552, 551), (551, 552, 554), (554, 556, 555), (555, 556, 558), (558, 560, 559), (559, 560, 562), (562, 564, 563), (563, 564, 566), (566, 568, 567), (567, 568, 570), (570, 572, 571), (571, 572, 574), (574, 576, 575), (576, 578, 577), (522, 578, 447), (484, 579, 580), (518, 533, 586), (519, 477, 517), (477, 585, 517), (585, 458, 485), (513, 515, 517), (509, 511, 513), (505, 507, 509), (501, 503, 505), (497, 499, 501), (493, 495, 497), (489, 491, 493), (485, 487, 489), (517, 585, 513), (585, 485, 489), (513, 585, 509), (505, 509, 585), (505, 585, 501), (489, 493, 585), (493, 497, 585), (302, 587, 303), (587, 586, 303), (462, 581, 302), (581, 587, 302), (580, 588, 590), (447, 578, 589), (588, 591, 589), (436, 590, 589), (431, 442, 535), (442, 443, 535), (443, 444, 535), (444, 445, 535), (445, 436, 535), (535, 534, 431), (534, 477, 479), (480, 534, 479), (480, 481, 534), (481, 482, 534), (534, 482, 478), (484, 593, 595), (522, 469, 592), (522, 594, 593), (595, 588, 580), (447, 591, 592), (0, 2, 596), (2, 36, 597), (596, 2, 597), (38, 192, 189), (38, 189, 597), (189, 463, 597), (597, 599, 598), (463, 472, 599), (596, 598, 309), (455, 145, 137), (137, 400, 455), (455, 400, 456), (455, 456, 454)])
me_plane_002.polygons.foreach_set('material_index', [1, 1, 1, 1, 1, 1, 1, 1, 1, 1, 1, 1, 1, 0, 1, 1, 1, 1, 1, 0, 1, 1, 1, 1, 1, 1, 1, 1, 1, 1, 1, 1, 1, 1, 1, 1, 1, 1, 1, 1, 1, 1, 1, 1, 1, 1, 1, 1, 1, 1, 1, 1, 0, 1, 1, 1, 1, 1, 1, 1, 1, 1, 1, 1, 1, 1, 1, 1, 1, 1, 1, 1, 1, 1, 1, 1, 1, 1, 1, 1, 1, 1, 1, 1, 1, 1, 1, 1, 1, 1, 1, 1, 1, 1, 1, 1, 1, 1, 1, 1, 1, 1, 1, 1, 1, 1, 1, 1, 1, 1, 1, 1, 1, 1, 1, 1, 1, 1, 1, 1, 1, 1, 1, 1, 1, 1, 1, 1, 1, 1, 1, 1, 1, 1, 1, 1, 1, 1, 1, 1, 1, 1, 1, 1, 1, 1, 1, 1, 1, 1, 1, 0, 1, 1, 1, 1, 1, 1, 1, 1, 1, 1, 1, 1, 1, 1, 1, 1, 1, 1, 1, 1, 1, 1, 1, 1, 1, 1, 1, 1, 1, 1, 1, 1, 1, 1, 1, 1, 1, 1, 1, 1, 1, 1, 1, 1, 1, 1, 1, 1, 1, 1, 1, 1, 1, 1, 1, 1, 1, 1, 1, 1, 0, 0, 1, 1, 1, 1, 1, 1, 1, 1, 1, 1, 1, 0, 1, 1, 1, 1, 0, 0, 0, 0, 0, 0, 0, 0, 0, 0, 0, 0, 0, 0, 0, 0, 0, 0, 1, 1, 1, 1, 1, 1, 1, 0, 0, 0, 0, 0, 0, 0, 0, 0, 0, 0, 0, 0, 0, 0, 0, 0, 0, 0, 0, 0, 0, 0, 0, 1, 1, 1, 0, 0, 1, 1, 1, 1, 1, 1, 1, 1, 1, 1, 1, 1, 1, 1, 1, 1, 1, 0, 1, 1, 1, 1, 1, 1, 1, 1, 1, 1, 1, 1, 1, 1, 1, 1, 0, 0, 0, 0, 0, 0, 0, 0, 0, 0, 0, 0, 0, 0, 0, 0, 0, 0, 0, 0, 0, 0, 0, 0, 0, 0, 0, 0, 0, 0, 0, 0, 0, 0, 0, 0, 0, 0, 0, 0, 0, 0, 0, 0, 0, 0, 0, 0, 0, 0, 0, 0, 1, 1, 1, 1, 1, 0, 1, 1, 1, 1, 1, 1, 1, 1, 1, 1, 1, 1, 1, 1, 1, 1, 1, 1, 1, 1, 1, 1, 1, 1, 1, 1, 1, 1, 1, 1, 1, 1, 1, 1, 1, 1, 1, 1, 1, 1, 1, 1, 1, 1, 1, 1, 1, 1, 1, 1, 1, 1, 1, 1, 1, 1, 1, 1, 1, 1, 1, 1, 1, 1, 1, 1, 1, 1, 1, 1, 1, 1, 1, 1, 1, 1, 1, 1, 1, 1, 1, 0, 1, 1, 1, 1, 1, 1, 1, 1, 1, 1, 1, 1, 1, 1, 1, 1, 1, 1, 1, 1, 1, 1, 1, 1, 1, 1, 1, 1, 1, 1, 1, 1, 1, 1, 1, 1, 1, 1, 1, 1, 1, 1, 1, 1, 1, 1, 1, 1, 1, 1, 1, 1, 1, 1, 1, 1, 1, 1, 1, 1, 1, 1, 1, 1, 1, 1, 1, 1, 1, 1, 1, 1, 1, 1, 1, 1, 1, 1, 1, 1, 1, 1, 1, 1, 1, 1, 1, 1, 1, 1, 1, 1, 1, 1, 1, 1, 1, 1, 1, 1, 1, 1, 1, 1, 1, 1, 1, 1, 1, 1, 1, 1, 1, 1, 1, 1, 1, 1, 1, 1, 1, 1, 1, 1, 1, 1, 1, 1, 1, 1, 1, 1, 1, 1, 1, 1, 1, 1, 1, 1, 1, 1, 1, 1, 1, 1, 1, 1, 1, 1, 1, 1, 1, 1, 1, 1, 1, 1, 1, 1, 1, 1, 1, 0, 1, 1, 1, 1, 1, 1, 1, 1, 1, 1, 1, 1, 1, 1, 1, 1, 1, 1, 1, 1, 1, 1, 1, 1, 1, 1, 1, 1, 1, 1, 1, 1, 1, 1, 1, 1, 1, 1, 1, 1, 1, 1, 1, 1, 1, 1, 1, 1, 1, 1, 1, 1, 1, 1, 1, 1, 1, 1, 1, 1, 1, 1, 1, 1, 1, 1, 1, 1, 1, 1, 1, 1, 1, 1, 1, 1, 1, 1, 1, 1, 1, 1, 1, 1, 1, 1, 1, 1, 1, 1, 1, 1, 1, 1, 1, 1, 1, 1, 1, 1, 1, 1, 1, 1, 1, 1, 1, 1, 1, 1, 1, 1, 1, 1, 1, 1, 1, 1, 1, 1, 1, 1, 1, 1, 1, 1, 1, 1, 1, 1, 1, 1, 1, 1, 1, 1, 1, 1, 1, 1, 1, 1, 1, 1, 1, 1, 1, 1, 1, 1, 1, 1, 1, 1, 1, 1, 0, 0, 0, 0, 0, 0, 0, 0, 0, 0, 0, 0, 0, 0, 0, 0, 0, 0, 0, 0, 0, 0, 0, 0, 0, 0, 0, 0, 0, 0, 0, 0, 0, 0, 0, 0, 0, 0, 0, 0, 0, 0, 0, 0, 0, 0, 0, 0, 0, 0, 0, 0, 0, 0, 0, 0, 0, 0, 0, 0, 0, 0, 0, 0, 0, 0, 0, 0, 0, 0, 0, 0, 0, 0, 0, 0, 0, 0, 0, 0, 0, 0, 0, 0, 0, 0, 0, 0, 0, 0, 0, 0, 0, 0, 0, 0, 0, 0, 0, 0, 0, 0, 0, 0, 0, 0, 0, 0, 0, 0, 0, 0, 0, 0, 0, 0, 0, 0, 0, 0, 0, 0, 0, 0, 0, 0, 0, 0, 0, 0, 0, 0, 0, 1, 1, 1, 1, 1, 1, 1, 1, 1, 1, 1, 1, 1, 1, 1, 1, 1, 1, 1, 1, 1, 1, 1, 1, 1, 1, 1, 1, 1, 1, 1, 0, 1, 1, 0, 0, 0, 0, 0, 0, 0, 0, 0, 0, 0, 0, 0, 0, 0, 0, 0, 0, 1, 1, 1, 1, 1, 1, 1, 1, 1, 1, 1, 1, 1, 1, 1, 1, 1, 1, 1, 1, 1, 0, 0, 0, 0, 0, 0, 0, 0, 0, 0, 0, 0, 0, 0, 0, 0, 0, 0, 0, 0, 0, 0, 0, 0, 0, 0, 0, 0, 0, 0, 0, 0, 1, 1, 1, 1, 1, 1, 1, 1, 1, 1, 1, 1, 1, 1, 1, 1, 1, 1, 1, 1, 1, 1, 1, 1, 1, 1, 1, 1, 1, 1, 1, 1, 1, 1, 1, 1, 1, 1, 1, 1, 1, 1, 1, 0, 0, 0, 0, 0, 0, 1, 1, 1, 1, 1, 1, 1])
_uv = me_plane_002.uv_layers.new(name='UVMap')
_uv.uv.foreach_set('vector', [0.6864, 0.62, 0.7368, 0.5683, 0.7368, 0.62, 0.8083, 0.8586, 0.8041, 0.916, 0.8041, 0.8586, 0.5835, 0.7264, 0.526, 0.8184, 0.526, 0.7264, 0.6893, 0.9208, 0.6797, 0.9782, 0.6797, 0.9208, 0.9635, 0.3449, 0.9175, 0.2874, 0.9635, 0.2874, 0.3449, 0.9831, 0.3411, 0.9448, 0.3449, 0.9448, 0.3947, 0.9831, 0.3909, 0.9448, 0.3947, 0.9448, 0.3296, 0.9831, 0.3258, 0.9448, 0.3296, 0.9448, 0.756, 0.2958, 0.8134, 0.1981, 0.8134, 0.2958, 0.8477, 0.9689, 0.8329, 0.9114, 0.8477, 0.9114, 0.4024, 0.9831, 0.3985, 0.9448, 0.4024, 0.9448, 0.641, 0.1631, 0.6985, 0.2407, 0.641, 0.2407, 0.8134, 0.2472, 0.8709, 0.2324, 0.8709, 0.2472, 0.1134, 0.3729, 0.07857, 0.3729, 0.07857, 0.3537, 0.9506, 0.6152, 0.9044, 0.5577, 0.9506, 0.5577, 0.3909, 0.9831, 0.3871, 0.9448, 0.3909, 0.9448, 0.9202, 0.2874, 0.8709, 0.2299, 0.9202, 0.2299, 0.9913, 0.4876, 0.9649, 0.5451, 0.9649, 0.4876, 0.3985, 0.9831, 0.3947, 0.9448, 0.3985, 0.9448, 0.1333, 0.2211, 0.1371, 0.2345, 0.1333, 0.2345, 0.9642, 0.9689, 0.9255, 0.9114, 0.9642, 0.9114, 0.3373, 0.9831, 0.3334, 0.9448, 0.3373, 0.9448, 0.08623, 0.9831, 0.07665, 0.9448, 0.08623, 0.9448, 0.9943, 0.115, 0.9815, 0.05749, 0.9943, 0.05749, 0.8326, 0.1334, 0.8134, 0.1744, 0.8326, 0.1286, 0.3066, 0.9831, 0.3028, 0.9448, 0.3066, 0.9448, 0.9606, 0.2299, 0.9204, 0.2299, 0.9549, 0.2108, 0.9959, 0.3449, 0.9633, 0.4024, 0.9633, 0.3449, 0.3181, 0.9448, 0.3143, 0.9831, 0.3143, 0.9448, 0.3871, 0.9831, 0.3832, 0.9448, 0.3871, 0.9448, 0.3794, 0.9831, 0.3756, 0.9448, 0.3794, 0.9448, 0.3334, 0.9448, 0.3296, 0.9831, 0.3296, 0.9448, 0.9222, 0.4876, 0.8757, 0.4301, 0.9222, 0.4301, 0.8896, 0.5259, 0.9088, 0.5259, 0.9222, 0.5451, 0.3603, 0.9831, 0.3564, 0.9448, 0.3603, 0.9448, 0.3104, 0.9831, 0.3066, 0.9448, 0.3104, 0.9448, 0.3411, 0.9448, 0.3373, 0.9831, 0.3373, 0.9448, 0.3832, 0.9831, 0.3794, 0.9448, 0.3832, 0.9448, 0.9204, 0.1725, 0.8757, 0.1725, 0.8757, 0.1533, 0.4494, 0.6496, 0.4494, 0.6113, 0.4685, 0.6573, 0.7304, 0.8578, 0.7304, 0.8647, 0.6985, 0.8504, 0.9998, 0.2299, 0.994, 0.1725, 0.9998, 0.1725, 0.8277, 0.6018, 0.8277, 0.5807, 0.8469, 0.5577, 0.9899, 0.4876, 0.9649, 0.4301, 0.9899, 0.4301, 0.5814, 0.9353, 0.5833, 0.9736, 0.5814, 0.9736, 0.7512, 0.8586, 0.8041, 0.916, 0.7512, 0.916, 0.8329, 0.9689, 0.8195, 0.9114, 0.8329, 0.9114, 0.641, 0.5624, 0.6985, 0.2817, 0.6985, 0.5624, 0.3488, 0.9831, 0.3449, 0.9448, 0.3488, 0.9448, 0.4877, 0.9497, 0.5076, 0.9114, 0.5076, 0.9689, 0.9236, 0.05749, 0.8709, 0.0, 0.9236, 1.976e-08, 0.8134, 0.2117, 0.8709, 0.1975, 0.8709, 0.2117, 0.7291, 0.5384, 0.733, 0.5576, 0.7291, 0.5576, 0.966, 0.2874, 0.9202, 0.2299, 0.966, 0.2299, 0.3028, 0.9831, 0.2989, 0.9448, 0.3028, 0.9448, 0.2108, 0.9831, 0.206, 0.9448, 0.2108, 0.9448, 0.2798, 0.9831, 0.2759, 0.9448, 0.2798, 0.9448, 0.8087, 0.6669, 0.7512, 0.7666, 0.7512, 0.6669, 0.3564, 0.9831, 0.3526, 0.9448, 0.3564, 0.9448, 0.9912, 0.6669, 0.9951, 0.6669, 0.9951, 0.7053, 0.4685, 0.8533, 0.411, 0.7916, 0.4685, 0.7916, 0.7437, 0.7482, 0.7082, 0.7741, 0.704, 0.7625, 0.641, 0.9684, 0.6372, 0.911, 0.641, 0.911, 0.9945, 0.05749, 0.9639, 0.0, 0.9945, 1.15e-08, 0.6977, 0.9782, 0.6893, 0.9208, 0.6977, 0.9208, 0.8134, 0.1975, 0.8709, 0.1846, 0.8709, 0.1975, 0.9649, 0.7244, 0.9191, 0.6669, 0.9649, 0.6669, 0.6601, 0.7368, 0.641, 0.7751, 0.641, 0.6966, 0.9996, 0.1725, 0.99, 0.115, 0.9996, 0.115, 0.526, 0.9689, 0.5076, 0.9114, 0.526, 0.9114, 0.9649, 0.5451, 0.9222, 0.4876, 0.9649, 0.4876, 0.8134, 0.2605, 0.8709, 0.2472, 0.8709, 0.2605, 0.4683, 0.9689, 0.4664, 0.9114, 0.4683, 0.9114, 0.7512, 0.916, 0.7453, 0.8586, 0.7512, 0.8586, 0.8067, 0.5566, 0.8028, 0.5221, 0.8067, 0.5221, 0.7368, 0.2654, 0.7368, 0.2462, 0.756, 0.2872, 0.9778, 0.6548, 0.9682, 0.6165, 0.9778, 0.6165, 0.9673, 0.09581, 0.9635, 0.05749, 0.9673, 0.05749, 0.9868, 0.5577, 0.9964, 0.6152, 0.9868, 0.6152, 0.756, 0.3878, 0.8134, 0.2958, 0.8134, 0.3878, 0.7368, 0.9291, 0.7406, 0.9291, 0.7406, 0.9674, 0.8134, 0.1846, 0.8709, 0.1744, 0.8709, 0.1846, 0.9999, 0.3449, 0.9941, 0.2874, 0.9999, 0.2874, 0.9191, 0.7244, 0.8662, 0.6669, 0.9191, 0.6669, 0.9657, 0.596, 0.9849, 0.596, 0.9868, 0.6152, 0.3717, 0.9831, 0.3679, 0.9448, 0.3717, 0.9448, 0.7121, 0.7054, 0.7138, 0.6987, 0.7382, 0.7327, 0.641, 0.8633, 0.6985, 0.7751, 0.6985, 0.8633, 0.8469, 0.6165, 0.9044, 0.5577, 0.9044, 0.6165, 0.7499, 0.8409, 0.7335, 0.7834, 0.7499, 0.7834, 0.8662, 0.6669, 0.8087, 0.7581, 0.8087, 0.6669, 0.9604, 0.8156, 0.9144, 0.7581, 0.9604, 0.7581, 0.2874, 0.9448, 0.2836, 0.9831, 0.2836, 0.9448, 0.8866, 0.9689, 0.8477, 0.9114, 0.8866, 0.9114, 0.8082, 0.9735, 0.8063, 0.916, 0.8082, 0.916, 0.9222, 0.4876, 0.9458, 0.4685, 0.9649, 0.4876, 0.3756, 0.9831, 0.3717, 0.9448, 0.3756, 0.9448, 0.8182, 0.4895, 0.8757, 0.5489, 0.8182, 0.5489, 0.9987, 0.8156, 0.993, 0.7581, 0.9987, 0.7581, 0.2913, 0.9831, 0.2874, 0.9448, 0.2913, 0.9448, 0.8709, 0.2299, 0.9204, 0.1725, 0.9204, 0.2299, 0.5835, 0.9243, 0.6257, 0.911, 0.6257, 0.9243, 0.999, 0.4876, 0.999, 0.5259, 0.9951, 0.5259, 0.8134, 0.3446, 0.8709, 0.2605, 0.8709, 0.3446, 0.2989, 0.9831, 0.2951, 0.9448, 0.2989, 0.9448, 0.5814, 0.9928, 0.5622, 0.9353, 0.5814, 0.9353, 0.2836, 0.9831, 0.2798, 0.9448, 0.2836, 0.9448, 0.992, 0.9114, 0.9997, 0.9114, 0.9997, 0.9306, 0.99, 0.115, 0.9651, 0.1725, 0.9651, 0.115, 0.8709, 0.3446, 0.8134, 0.4249, 0.8134, 0.3446, 0.8134, 0.2324, 0.8709, 0.2117, 0.8709, 0.2324, 0.7607, 0.5221, 0.8182, 0.4301, 0.8182, 0.5221, 0.9851, 0.2299, 0.9947, 0.2683, 0.9851, 0.2874, 0.3143, 0.9831, 0.3104, 0.9448, 0.3143, 0.9448, 0.7479, 0.7599, 0.7115, 0.7834, 0.7082, 0.7741, 0.6027, 0.7845, 0.641, 0.7941, 0.6027, 0.7883, 0.993, 0.8156, 0.9604, 0.7581, 0.993, 0.7581, 0.2951, 0.9831, 0.2913, 0.9448, 0.2951, 0.9448, 0.3258, 0.9448, 0.3219, 0.9831, 0.3219, 0.9448, 0.8643, 0.9114, 0.8087, 0.8539, 0.8643, 0.8539, 0.7368, 0.9291, 0.6985, 0.9866, 0.6985, 0.9291, 0.6601, 0.07779, 0.6985, 0.1631, 0.641, 0.1631, 0.5471, 0.9736, 0.5622, 0.9928, 0.526, 0.9928, 0.3526, 0.9831, 0.3488, 0.9448, 0.3526, 0.9448, 0.3679, 0.9831, 0.3641, 0.9448, 0.3679, 0.9448, 0.9633, 0.4024, 0.9175, 0.3449, 0.9633, 0.3449, 0.2721, 0.9858, 0.2683, 0.9448, 0.2721, 0.9448, 0.7962, 0.3878, 0.8058, 0.4262, 0.7962, 0.4262, 0.3181, 0.9448, 0.3219, 0.9831, 0.3181, 0.9831, 0.2683, 0.9858, 0.2644, 0.9448, 0.2683, 0.9448, 0.2606, 0.9448, 0.2568, 0.9858, 0.2568, 0.9448, 0.2606, 0.9448, 0.2644, 0.9858, 0.2606, 0.9858, 0.7253, 0.5576, 0.7215, 0.5384, 0.7253, 0.5384, 0.7368, 0.5576, 0.7406, 0.5384, 0.7406, 0.5576, 0.6985, 0.5614, 0.7033, 0.5384, 0.7033, 0.5614, 0.8009, 0.6497, 0.7971, 0.6669, 0.7971, 0.6497, 0.8047, 0.6631, 0.8086, 0.6497, 0.8086, 0.6631, 0.8009, 0.6631, 0.8047, 0.6497, 0.8047, 0.6631, 0.7933, 0.6669, 0.7971, 0.6497, 0.7971, 0.6669, 0.7894, 0.6497, 0.7933, 0.6669, 0.7894, 0.6669, 0.7483, 0.5576, 0.7521, 0.5384, 0.7521, 0.5576, 0.7406, 0.5576, 0.7445, 0.5384, 0.7445, 0.5576, 0.756, 0.5576, 0.7598, 0.5384, 0.7598, 0.5576, 0.7445, 0.5384, 0.7483, 0.5576, 0.7445, 0.5576, 0.3641, 0.9448, 0.3603, 0.9831, 0.3603, 0.9448, 0.8028, 0.5221, 0.799, 0.5566, 0.799, 0.5221, 0.733, 0.5576, 0.7368, 0.5384, 0.7368, 0.5576, 0.756, 0.5576, 0.7521, 0.5384, 0.756, 0.5384, 0.777, 0.4262, 0.756, 0.3878, 0.777, 0.3878, 0.8134, 0.4262, 0.8115, 0.3878, 0.8134, 0.3878, 0.8086, 0.5432, 0.8067, 0.5221, 0.8086, 0.5221, 0.8469, 0.6204, 0.891, 0.6619, 0.8469, 0.6619, 0.2759, 0.9448, 0.2721, 0.9831, 0.2721, 0.9448, 0.7176, 0.5557, 0.7128, 0.5384, 0.7176, 0.5384, 0.206, 0.9831, 0.2012, 0.9448, 0.206, 0.9448, 0.411, 0.4764, 0.4685, 0.0, 0.4685, 0.4764, 0.8182, 0.4895, 0.8373, 0.4455, 0.8373, 0.4742, 0.756, 0.09906, 0.8134, 0.0, 0.8134, 0.09906, 0.9912, 0.7244, 0.9649, 0.6669, 0.9912, 0.6669, 0.7081, 0.5384, 0.7033, 0.5576, 0.7033, 0.5384, 0.6797, 0.9782, 0.641, 0.9208, 0.6797, 0.9208, 0.7943, 0.1433, 0.7943, 0.1242, 0.8134, 0.09906, 0.745, 0.9291, 0.6985, 0.8716, 0.745, 0.8716, 0.6985, 0.4301, 0.7176, 0.4091, 0.7176, 0.4282, 0.5722, 0.9353, 0.526, 0.8778, 0.5722, 0.8778, 0.9175, 0.4024, 0.8709, 0.3449, 0.9175, 0.3449, 0.799, 0.5566, 0.7798, 0.5221, 0.799, 0.5221, 0.7798, 0.5566, 0.7607, 0.5221, 0.7798, 0.5221, 0.9175, 0.2874, 0.8709, 0.3449, 0.8709, 0.2874, 0.8834, 0.8923, 0.9026, 0.8923, 0.9172, 0.9114, 0.7962, 0.4261, 0.777, 0.3878, 0.7962, 0.3878, 1.0, 0.115, 0.9943, 0.05749, 1.0, 0.05749, 0.9651, 0.115, 0.9204, 0.1725, 0.9204, 0.115, 0.4877, 0.8309, 0.4685, 0.7922, 0.526, 0.7922, 0.9984, 0.05749, 0.9945, 0.0, 0.9984, 3.345e-10, 0.9495, 0.09581, 0.9635, 0.115, 0.9208, 0.115, 0.4664, 0.9114, 0.4568, 0.9689, 0.4568, 0.9114, 0.756, 0.151, 0.6985, 0.0, 0.756, 0.0, 0.8518, 0.03641, 0.8518, 0.01724, 0.8709, 0.0, 0.8195, 0.9689, 0.8087, 0.9114, 0.8195, 0.9114, 0.8087, 0.8586, 0.7512, 0.7666, 0.8087, 0.7666, 0.8882, 0.09581, 0.9054, 0.09581, 0.9208, 0.115, 0.4685, 0.9114, 0.4494, 0.898, 0.4494, 0.8788, 0.8063, 0.9735, 0.7899, 0.916, 0.8063, 0.916, 0.9994, 0.4876, 0.9899, 0.4301, 0.9994, 0.4301, 0.9851, 0.2874, 0.966, 0.2299, 0.9851, 0.2299, 0.6977, 0.9208, 0.6939, 0.8633, 0.6977, 0.8633, 0.9642, 0.9114, 0.969, 0.9497, 0.9642, 0.9689, 0.7128, 0.5384, 0.7081, 0.5576, 0.7081, 0.5384, 0.7512, 0.9735, 0.7474, 0.916, 0.7512, 0.916, 0.9941, 0.3449, 0.9635, 0.2874, 0.9941, 0.2874, 0.5818, 0.9353, 0.5722, 0.8778, 0.5818, 0.8778, 0.8613, 0.8156, 0.9144, 0.7581, 0.9144, 0.8156, 0.641, 0.911, 0.5835, 0.8535, 0.641, 0.8535, 0.9255, 0.9689, 0.8866, 0.9114, 0.9255, 0.9114, 0.9815, 0.115, 0.9673, 0.115, 0.9673, 0.09581, 0.9708, 0.8731, 0.9632, 0.8539, 0.9957, 0.8539, 0.641, 0.0, 0.5835, 0.388, 0.5835, 0.0, 0.4685, 0.8539, 0.5254, 0.9114, 0.4685, 0.9114, 0.6372, 0.9493, 0.6372, 0.9684, 0.6257, 0.9684, 0.998, 0.2874, 0.9947, 0.2299, 0.998, 0.2299, 0.9294, 0.03832, 0.9639, 0.05749, 0.9236, 0.05749, 0.4877, 0.5596, 0.4877, 0.568, 0.4685, 0.6546, 0.6939, 0.9208, 0.641, 0.8633, 0.6939, 0.8633, 0.9344, 0.8731, 0.9172, 0.8539, 0.9632, 0.8539, 0.4877, 0.8539, 0.4685, 0.8309, 0.4877, 0.8309, 0.992, 0.9497, 0.969, 0.9689, 0.969, 0.9497, 0.641, 0.8535, 0.5835, 0.8535, 0.6027, 0.8516, 0.5452, 0.8337, 0.5452, 0.8625, 0.526, 0.8778, 0.5068, 0.7249, 0.5068, 0.7058, 0.526, 0.6546, 0.4494, 0.7441, 0.4685, 0.6573, 0.4685, 0.7916, 0.7781, 0.9544, 0.7899, 0.9735, 0.7512, 0.9735, 0.1763, 0.4681, 0.1211, 0.4223, 0.2115, 0.398, 0.1207, 0.07033, 0.1169, 0.07033, 0.1169, 0.05116, 0.641, 0.6669, 0.5892, 0.681, 0.5892, 0.6669, 0.641, 0.681, 0.5892, 0.6923, 0.5892, 0.681, 0.9645, 0.1725, 0.9785, 0.2242, 0.9645, 0.2242, 0.9785, 0.1725, 0.994, 0.2242, 0.9785, 0.2242, 0.641, 0.6966, 0.6985, 0.681, 0.6985, 0.6966, 0.641, 0.681, 0.6985, 0.6669, 0.6985, 0.681, 0.641, 0.2817, 0.6985, 0.2704, 0.6985, 0.2817, 0.641, 0.2704, 0.6985, 0.2563, 0.6985, 0.2704, 0.641, 0.2563, 0.6985, 0.2407, 0.6985, 0.2563, 0.5835, 0.9689, 0.6257, 0.9566, 0.6257, 0.9689, 0.6027, 0.5099, 0.6027, 0.4712, 0.641, 0.5099, 0.4568, 0.9114, 0.411, 0.9643, 0.411, 0.9114, 0.7004, 0.462, 0.7013, 0.4583, 0.7386, 0.4674, 0.5835, 0.9566, 0.6257, 0.943, 0.6257, 0.9566, 0.5835, 0.9391, 0.6257, 0.9243, 0.6257, 0.9391, 0.7004, 0.462, 0.7022, 0.4709, 0.6985, 0.47, 0.1935, 0.9952, 0.1897, 0.9448, 0.1935, 0.9448, 0.9835, 0.6669, 0.9778, 0.6165, 0.9835, 0.6165, 0.1897, 0.9952, 0.1859, 0.9448, 0.1897, 0.9448, 0.1035, 0.9952, 0.09773, 0.9448, 0.1035, 0.9448, 0.1705, 0.9952, 0.1667, 0.9448, 0.1705, 0.9448, 0.1092, 0.9952, 0.1035, 0.9448, 0.1092, 0.9448, 0.2012, 0.9952, 0.1974, 0.9448, 0.2012, 0.9448, 0.115, 0.9952, 0.1092, 0.9448, 0.115, 0.9448, 0.1974, 0.9952, 0.1935, 0.9448, 0.1974, 0.9448, 0.09773, 0.9952, 0.09198, 0.9448, 0.09773, 0.9448, 0.182, 0.9952, 0.1782, 0.9448, 0.182, 0.9448, 0.995, 0.6669, 0.9893, 0.6165, 0.995, 0.6165, 0.1744, 0.9952, 0.1705, 0.9448, 0.1744, 0.9448, 0.9893, 0.6669, 0.9835, 0.6165, 0.9893, 0.6165, 0.1859, 0.9952, 0.182, 0.9448, 0.1859, 0.9448, 0.09198, 0.9952, 0.08623, 0.9448, 0.09198, 0.9448, 0.1782, 0.9952, 0.1744, 0.9448, 0.1782, 0.9448, 0.8613, 0.8081, 0.8493, 0.7589, 0.855, 0.7581, 0.7498, 0.6669, 0.7858, 0.6424, 0.7894, 0.6525, 0.7368, 0.6313, 0.7812, 0.6298, 0.7416, 0.6443, 0.5835, 0.943, 0.6257, 0.9391, 0.6257, 0.943, 0.7812, 0.6298, 0.7462, 0.6569, 0.7416, 0.6443, 0.2146, 0.9869, 0.2108, 0.9448, 0.2146, 0.9448, 0.7022, 0.4709, 0.7386, 0.4674, 0.732, 0.4782, 0.7093, 0.4904, 0.7069, 0.4839, 0.732, 0.4782, 0.8556, 0.8089, 0.8092, 0.8161, 0.8087, 0.8123, 0.8234, 0.7714, 0.8358, 0.7629, 0.8556, 0.8089, 0.8317, 0.8492, 0.8208, 0.8407, 0.8561, 0.8127, 0.2376, 0.9863, 0.2414, 0.9448, 0.2414, 0.9863, 0.1552, 0.9448, 0.161, 0.9863, 0.1552, 0.9863, 0.2453, 0.9863, 0.2491, 0.9448, 0.2491, 0.9863, 0.161, 0.9448, 0.1667, 0.9863, 0.161, 0.9863, 0.2299, 0.9863, 0.2338, 0.9448, 0.2338, 0.9863, 0.1495, 0.9448, 0.1552, 0.9863, 0.1495, 0.9863, 0.2338, 0.9863, 0.2376, 0.9448, 0.2376, 0.9863, 0.115, 0.9448, 0.1207, 0.9863, 0.115, 0.9863, 0.2261, 0.9863, 0.2299, 0.9448, 0.2299, 0.9863, 0.8058, 0.3878, 0.8115, 0.4294, 0.8058, 0.4294, 0.2146, 0.9863, 0.2185, 0.9448, 0.2185, 0.9863, 0.138, 0.9448, 0.1437, 0.9863, 0.138, 0.9863, 0.2223, 0.9863, 0.2261, 0.9448, 0.2261, 0.9863, 0.1437, 0.9448, 0.1495, 0.9863, 0.1437, 0.9863, 0.2491, 0.9863, 0.2529, 0.9448, 0.2529, 0.9863, 0.1265, 0.9448, 0.1322, 0.9863, 0.1265, 0.9863, 0.2529, 0.9863, 0.2568, 0.9448, 0.2568, 0.9863, 0.1322, 0.9448, 0.138, 0.9863, 0.1322, 0.9863, 0.2414, 0.9863, 0.2453, 0.9448, 0.2453, 0.9863, 0.1207, 0.9448, 0.1265, 0.9863, 0.1207, 0.9863, 0.2223, 0.9863, 0.2185, 0.9448, 0.2223, 0.9448, 0.7021, 0.7456, 0.7382, 0.7327, 0.7437, 0.7482, 0.6985, 0.7469, 0.7021, 0.7456, 0.704, 0.7625, 0.7437, 0.7482, 0.704, 0.7625, 0.7021, 0.7456, 0.891, 0.6204, 0.8469, 0.6165, 0.8916, 0.6165, 0.891, 0.6619, 0.8469, 0.6658, 0.8469, 0.6619, 0.7211, 0.5229, 0.7487, 0.4823, 0.7607, 0.5384, 0.7826, 0.5778, 0.7809, 0.5845, 0.7425, 0.5741, 0.7607, 0.5384, 0.7197, 0.5284, 0.7211, 0.5229, 0.7487, 0.4823, 0.732, 0.4782, 0.7386, 0.4674, 0.6027, 0.6513, 0.641, 0.6513, 0.641, 0.6669, 0.8916, 0.6165, 0.9261, 0.6204, 0.8916, 0.6204, 0.8916, 0.6658, 0.9261, 0.6619, 0.9299, 0.6658, 0.9299, 0.6165, 0.9261, 0.6619, 0.9261, 0.6204, 0.641, 0.62, 0.6826, 0.5624, 0.6826, 0.62, 0.7382, 0.7327, 0.7188, 0.6786, 0.7512, 0.6669, 0.7304, 0.8025, 0.6985, 0.8504, 0.7017, 0.7834, 0.6889, 0.6669, 0.6851, 0.6669, 0.6864, 0.62, 0.9299, 0.6619, 0.9682, 0.6658, 0.9299, 0.6658, 0.9299, 0.6203, 0.9682, 0.6165, 0.9682, 0.6203, 0.9299, 0.6203, 0.9682, 0.6619, 0.9299, 0.6619, 0.07665, 0.9448, 0.03832, 0.9888, 0.03832, 0.9448, 0.03832, 0.9894, 0.0, 0.9448, 0.03832, 0.9448, 0.1763, 0.4777, 0.184, 0.4777, 0.2625, 0.9448, 0.5835, 0.7264, 0.526, 0.467, 0.5835, 0.467, 0.526, 0.4728, 0.4685, 0.0, 0.526, 0.0, 0.526, 0.0, 0.5835, 0.467, 0.526, 0.467, 0.6864, 0.62, 0.6864, 0.5683, 0.7368, 0.5683, 0.8083, 0.8586, 0.8083, 0.916, 0.8041, 0.916, 0.5835, 0.7264, 0.5835, 0.8184, 0.526, 0.8184, 0.6893, 0.9208, 0.6893, 0.9782, 0.6797, 0.9782, 0.9635, 0.3449, 0.9175, 0.3449, 0.9175, 0.2874, 0.3449, 0.9831, 0.3411, 0.9831, 0.3411, 0.9448, 0.3947, 0.9831, 0.3909, 0.9831, 0.3909, 0.9448, 0.3296, 0.9831, 0.3258, 0.9831, 0.3258, 0.9448, 0.756, 0.2958, 0.756, 0.1981, 0.8134, 0.1981, 0.8477, 0.9689, 0.8329, 0.9689, 0.8329, 0.9114, 0.4024, 0.9831, 0.3985, 0.9831, 0.3985, 0.9448, 0.641, 0.1631, 0.6985, 0.1631, 0.6985, 0.2407, 0.8134, 0.2472, 0.8134, 0.2324, 0.8709, 0.2324, 0.2229, 0.2779, 0.2114, 0.2779, 0.2114, 0.225, 0.2114, 0.225, 0.2574, 0.225, 0.2401, 0.2779, 0.2574, 0.225, 0.2574, 0.2779, 0.2401, 0.2779, 0.2229, 0.2779, 0.2114, 0.225, 0.2401, 0.2779, 0.2401, 0.2826, 0.2574, 0.2826, 0.2574, 0.2903, 0.2229, 0.2779, 0.2401, 0.2779, 0.2401, 0.2826, 0.2229, 0.2826, 0.2229, 0.2779, 0.2401, 0.2826, 0.2574, 0.2903, 0.2593, 0.2903, 0.2593, 0.3114, 0.2229, 0.2826, 0.2401, 0.2826, 0.2425, 0.3176, 0.2401, 0.2826, 0.2574, 0.2903, 0.2425, 0.3176, 0.1673, 0.2595, 0.1673, 0.2384, 0.2075, 0.2826, 0.2075, 0.2826, 0.2229, 0.2826, 0.2292, 0.3244, 0.2574, 0.2903, 0.2593, 0.3114, 0.2574, 0.3114, 0.2574, 0.3114, 0.2574, 0.3152, 0.2425, 0.3176, 0.2574, 0.2903, 0.2574, 0.3114, 0.2425, 0.3176, 0.1673, 0.2767, 0.1673, 0.2595, 0.2075, 0.2826, 0.2229, 0.2826, 0.2425, 0.3176, 0.2292, 0.3244, 0.1673, 0.2825, 0.1673, 0.2767, 0.2075, 0.2826, 0.1489, 0.3319, 0.1489, 0.2825, 0.1673, 0.2825, 0.0824, 0.2825, 0.1441, 0.2825, 0.1211, 0.3271, 0.1441, 0.2825, 0.1441, 0.3319, 0.1211, 0.3271, 0.1489, 0.3319, 0.1673, 0.2825, 0.2186, 0.335, 0.1673, 0.2825, 0.2075, 0.2826, 0.2186, 0.335, 0.2075, 0.2826, 0.2292, 0.3244, 0.2186, 0.335, 0.1441, 0.3319, 0.1489, 0.3319, 0.1211, 0.3537, 0.1489, 0.3319, 0.2186, 0.335, 0.2118, 0.3483, 0.1489, 0.3319, 0.2118, 0.3483, 0.2094, 0.3631, 0.1211, 0.3271, 0.0824, 0.3271, 0.0824, 0.2825, 0.1489, 0.3319, 0.2094, 0.3631, 0.1211, 0.3729, 0.2094, 0.3631, 0.2094, 0.3838, 0.1211, 0.3729, 0.2094, 0.3838, 0.1211, 0.3813, 0.1211, 0.3729, 0.1211, 0.3271, 0.1441, 0.3319, 0.1211, 0.3537, 0.1489, 0.3319, 0.1211, 0.3729, 0.1211, 0.3537, 0.1211, 0.3729, 0.1134, 0.3729, 0.1173, 0.3537, 0.1211, 0.3537, 0.1211, 0.3729, 0.1173, 0.3537, 0.1134, 0.3813, 0.1173, 0.3813, 0.1173, 0.4223, 0.1134, 0.3813, 0.1173, 0.4223, 0.07857, 0.4223, 0.1173, 0.4223, 0.1173, 0.4271, 0.07857, 0.4271, 0.1173, 0.4223, 0.07857, 0.4271, 0.07857, 0.4223, 0.1173, 0.4271, 0.1173, 0.4681, 0.07857, 0.4271, 0.07857, 0.4271, 0.1173, 0.4681, 0.07473, 0.4681, 0.1173, 0.3338, 0.1173, 0.3537, 0.07857, 0.3338, 0.1173, 0.3537, 0.1134, 0.3729, 0.07857, 0.3537, 0.07857, 0.3338, 0.1173, 0.3537, 0.07857, 0.3537, 0.1134, 0.3729, 0.1134, 0.3813, 0.07857, 0.3813, 0.07473, 0.4681, 0.07473, 0.4271, 0.07857, 0.4271, 0.07857, 0.4223, 0.07473, 0.4223, 0.07473, 0.3813, 0.07857, 0.4223, 0.07473, 0.3813, 0.07857, 0.3813, 0.1134, 0.3813, 0.07857, 0.4223, 0.07857, 0.3813, 0.07473, 0.3729, 0.07473, 0.3537, 0.07857, 0.3537, 0.07857, 0.3813, 0.07857, 0.3729, 0.1134, 0.3729, 0.07857, 0.3729, 0.07473, 0.3729, 0.07857, 0.3537, 0.9506, 0.6152, 0.9044, 0.6152, 0.9044, 0.5577, 0.3909, 0.9831, 0.3871, 0.9831, 0.3871, 0.9448, 0.9202, 0.2874, 0.8709, 0.2874, 0.8709, 0.2299, 0.9913, 0.4876, 0.9913, 0.5451, 0.9649, 0.5451, 0.3985, 0.9831, 0.3947, 0.9831, 0.3947, 0.9448, 0.1333, 0.2211, 0.1371, 0.2211, 0.1371, 0.2345, 0.9642, 0.9689, 0.9255, 0.9689, 0.9255, 0.9114, 0.3373, 0.9831, 0.3334, 0.9831, 0.3334, 0.9448, 0.08623, 0.9831, 0.07665, 0.9831, 0.07665, 0.9448, 0.9943, 0.115, 0.9815, 0.115, 0.9815, 0.05749, 0.8326, 0.1334, 0.8326, 0.1744, 0.8134, 0.1744, 0.8134, 0.1744, 0.8134, 0.08757, 0.8326, 0.1286, 0.8134, 0.08757, 0.8326, 0.08757, 0.8326, 0.1286, 0.8326, 0.1286, 0.8709, 0.1286, 0.8709, 0.1334, 0.8326, 0.1286, 0.8709, 0.1334, 0.8326, 0.1334, 0.3066, 0.9831, 0.3028, 0.9831, 0.3028, 0.9448, 0.9204, 0.2299, 0.9204, 0.2108, 0.9549, 0.2108, 0.9549, 0.2108, 0.9549, 0.1725, 0.9606, 0.2108, 0.9549, 0.1725, 0.9645, 0.1725, 0.9606, 0.2108, 0.9645, 0.1725, 0.9645, 0.2108, 0.9606, 0.2108, 0.9606, 0.2108, 0.9606, 0.2299, 0.9549, 0.2108, 0.9959, 0.3449, 0.9959, 0.4024, 0.9633, 0.4024, 0.3181, 0.9448, 0.3181, 0.9831, 0.3143, 0.9831, 0.3871, 0.9831, 0.3832, 0.9831, 0.3832, 0.9448, 0.3794, 0.9831, 0.3756, 0.9831, 0.3756, 0.9448, 0.3334, 0.9448, 0.3334, 0.9831, 0.3296, 0.9831, 0.9222, 0.4876, 0.8757, 0.4876, 0.8757, 0.4301, 0.9088, 0.5259, 0.9088, 0.4876, 0.9222, 0.4876, 0.8757, 0.5451, 0.8757, 0.4876, 0.8896, 0.5259, 0.8757, 0.4876, 0.8896, 0.4876, 0.8896, 0.5259, 0.9088, 0.5259, 0.9222, 0.4876, 0.9222, 0.5451, 0.8757, 0.5451, 0.8896, 0.5259, 0.9222, 0.5451, 0.3603, 0.9831, 0.3564, 0.9831, 0.3564, 0.9448, 0.3104, 0.9831, 0.3066, 0.9831, 0.3066, 0.9448, 0.3411, 0.9448, 0.3411, 0.9831, 0.3373, 0.9831, 0.3832, 0.9831, 0.3794, 0.9831, 0.3794, 0.9448, 0.8757, 0.1533, 0.8709, 0.1533, 0.8709, 0.115, 0.8709, 0.115, 0.9204, 0.115, 0.8757, 0.1533, 0.9204, 0.115, 0.9204, 0.1725, 0.8757, 0.1533, 0.4494, 0.6113, 0.411, 0.6113, 0.411, 0.4764, 0.411, 0.4764, 0.4685, 0.4764, 0.4494, 0.6113, 0.4685, 0.4764, 0.4685, 0.6573, 0.4494, 0.6113, 0.4685, 0.6573, 0.411, 0.6573, 0.4494, 0.6496, 0.411, 0.6573, 0.411, 0.6496, 0.4494, 0.6496, 0.6985, 0.8504, 0.7304, 0.8025, 0.7304, 0.8094, 0.7304, 0.8025, 0.7335, 0.8047, 0.7304, 0.8094, 0.7304, 0.8094, 0.7335, 0.8116, 0.7304, 0.8164, 0.4685, 0.4764, 0.4685, 0.4764, 0.4685, 0.4764, 0.6985, 0.8504, 0.7304, 0.8094, 0.7304, 0.8164, 0.7304, 0.8164, 0.7335, 0.8185, 0.7304, 0.8233, 0.7304, 0.8233, 0.7335, 0.8254, 0.7304, 0.8302, 0.7304, 0.8302, 0.7335, 0.8323, 0.7304, 0.8371, 0.7304, 0.8371, 0.7335, 0.8392, 0.7304, 0.844, 0.7304, 0.844, 0.7335, 0.8461, 0.7304, 0.8509, 0.7304, 0.8509, 0.7335, 0.853, 0.7304, 0.8578, 0.7304, 0.8578, 0.7335, 0.8599, 0.7304, 0.8647, 0.7304, 0.8647, 0.7335, 0.8668, 0.7304, 0.8716, 0.6985, 0.8504, 0.7304, 0.8164, 0.7304, 0.8233, 0.7304, 0.8302, 0.7304, 0.8371, 0.6985, 0.8504, 0.7304, 0.8371, 0.7304, 0.844, 0.6985, 0.8504, 0.6985, 0.8504, 0.7304, 0.8233, 0.7304, 0.8302, 0.7304, 0.8647, 0.7304, 0.8716, 0.6985, 0.8504, 0.7304, 0.844, 0.7304, 0.8509, 0.6985, 0.8504, 0.7304, 0.8509, 0.7304, 0.8578, 0.6985, 0.8504, 0.9998, 0.2299, 0.994, 0.2299, 0.994, 0.1725, 0.8277, 0.5634, 0.7894, 0.5634, 0.7894, 0.5577, 0.8469, 0.5577, 0.8469, 0.6497, 0.8277, 0.6018, 0.8469, 0.6497, 0.8277, 0.6497, 0.8277, 0.6324, 0.8277, 0.6324, 0.7894, 0.6324, 0.7894, 0.619, 0.8469, 0.6497, 0.8277, 0.6324, 0.8277, 0.619, 0.8277, 0.5634, 0.7894, 0.5577, 0.8469, 0.5577, 0.7894, 0.6018, 0.7894, 0.5807, 0.8277, 0.5807, 0.8277, 0.5807, 0.8277, 0.5634, 0.8469, 0.5577, 0.8277, 0.6324, 0.7894, 0.619, 0.8277, 0.619, 0.8277, 0.6018, 0.7894, 0.6018, 0.8277, 0.5807, 0.8469, 0.6497, 0.8277, 0.619, 0.8277, 0.6018, 0.9899, 0.4876, 0.9649, 0.4876, 0.9649, 0.4301, 0.5814, 0.9353, 0.5833, 0.9353, 0.5833, 0.9736, 0.7512, 0.8586, 0.8041, 0.8586, 0.8041, 0.916, 0.8329, 0.9689, 0.8195, 0.9689, 0.8195, 0.9114, 0.641, 0.5624, 0.641, 0.2817, 0.6985, 0.2817, 0.3488, 0.9831, 0.3449, 0.9831, 0.3449, 0.9448, 0.4685, 0.9689, 0.4685, 0.9497, 0.4877, 0.9497, 0.4877, 0.9497, 0.4877, 0.9114, 0.5076, 0.9114, 0.5076, 0.9689, 0.4685, 0.9689, 0.4877, 0.9497, 0.9236, 0.05749, 0.8709, 0.05749, 0.8709, 0.0, 0.8134, 0.2117, 0.8134, 0.1975, 0.8709, 0.1975, 0.7291, 0.5384, 0.733, 0.5384, 0.733, 0.5576, 0.966, 0.2874, 0.9202, 0.2874, 0.9202, 0.2299, 0.3028, 0.9831, 0.2989, 0.9831, 0.2989, 0.9448, 0.2108, 0.9831, 0.206, 0.9831, 0.206, 0.9448, 0.2798, 0.9831, 0.2759, 0.9831, 0.2759, 0.9448, 0.8087, 0.6669, 0.8087, 0.7666, 0.7512, 0.7666, 0.3564, 0.9831, 0.3526, 0.9831, 0.3526, 0.9448, 0.9951, 0.6669, 0.9989, 0.6669, 0.9951, 0.7053, 0.9989, 0.6669, 0.9989, 0.7244, 0.9951, 0.7053, 0.9989, 0.7244, 0.9951, 0.7244, 0.9951, 0.7053, 0.9951, 0.7053, 0.9912, 0.7053, 0.9912, 0.6669, 0.4685, 0.8533, 0.411, 0.8533, 0.411, 0.7916, 0.7437, 0.7482, 0.7479, 0.7599, 0.7082, 0.7741, 0.641, 0.9684, 0.6372, 0.9684, 0.6372, 0.911, 0.9945, 0.05749, 0.9639, 0.05749, 0.9639, 0.0, 0.6977, 0.9782, 0.6893, 0.9782, 0.6893, 0.9208, 0.8134, 0.1975, 0.8134, 0.1846, 0.8709, 0.1846, 0.9649, 0.7244, 0.9191, 0.7244, 0.9191, 0.6669, 0.6601, 0.7368, 0.6601, 0.7751, 0.641, 0.7751, 0.641, 0.6966, 0.6985, 0.6966, 0.6601, 0.7368, 0.6985, 0.6966, 0.6985, 0.7368, 0.6601, 0.7368, 0.9996, 0.1725, 0.99, 0.1725, 0.99, 0.115, 0.526, 0.9689, 0.5076, 0.9689, 0.5076, 0.9114, 0.9649, 0.5451, 0.9222, 0.5451, 0.9222, 0.4876, 0.8134, 0.2605, 0.8134, 0.2472, 0.8709, 0.2472, 0.4683, 0.9689, 0.4664, 0.9689, 0.4664, 0.9114, 0.7512, 0.916, 0.7453, 0.916, 0.7453, 0.8586, 0.8067, 0.5566, 0.8028, 0.5566, 0.8028, 0.5221, 0.7368, 0.1968, 0.6985, 0.1968, 0.6985, 0.192, 0.7368, 0.192, 0.7368, 0.151, 0.756, 0.151, 0.7368, 0.1968, 0.6985, 0.192, 0.7368, 0.192, 0.6985, 0.2462, 0.6985, 0.2378, 0.7368, 0.2378, 0.7368, 0.1968, 0.7368, 0.192, 0.756, 0.151, 0.7368, 0.2462, 0.6985, 0.2462, 0.7368, 0.2378, 0.7368, 0.2378, 0.7368, 0.1968, 0.756, 0.151, 0.756, 0.151, 0.756, 0.2872, 0.7368, 0.2378, 0.756, 0.2872, 0.7368, 0.2872, 0.7368, 0.2654, 0.7368, 0.2872, 0.7368, 0.292, 0.6985, 0.292, 0.6985, 0.292, 0.6985, 0.2654, 0.7368, 0.2872, 0.6985, 0.2654, 0.7368, 0.2654, 0.7368, 0.2872, 0.7368, 0.2462, 0.7368, 0.2378, 0.756, 0.2872, 0.9778, 0.6548, 0.9682, 0.6548, 0.9682, 0.6165, 0.9673, 0.09581, 0.9635, 0.09581, 0.9635, 0.05749, 0.9868, 0.5577, 0.9964, 0.5577, 0.9964, 0.6152, 0.756, 0.3878, 0.756, 0.2958, 0.8134, 0.2958, 0.7406, 0.9291, 0.7464, 0.9291, 0.7406, 0.9674, 0.7464, 0.9291, 0.7464, 0.9866, 0.7406, 0.9674, 0.7464, 0.9866, 0.7406, 0.9866, 0.7406, 0.9674, 0.7406, 0.9674, 0.7368, 0.9674, 0.7368, 0.9291, 0.8134, 0.1846, 0.8134, 0.1744, 0.8709, 0.1744, 0.9999, 0.3449, 0.9941, 0.3449, 0.9941, 0.2874, 0.9191, 0.7244, 0.8662, 0.7244, 0.8662, 0.6669, 0.9849, 0.5577, 0.9868, 0.5577, 0.9849, 0.596, 0.9868, 0.5577, 0.9868, 0.6152, 0.9849, 0.596, 0.9506, 0.6152, 0.9506, 0.5577, 0.9657, 0.596, 0.9506, 0.5577, 0.9657, 0.5577, 0.9657, 0.596, 0.9506, 0.6152, 0.9657, 0.596, 0.9868, 0.6152, 0.3717, 0.9831, 0.3679, 0.9831, 0.3679, 0.9448, 0.7382, 0.7327, 0.7021, 0.7456, 0.7037, 0.7389, 0.7021, 0.7456, 0.7001, 0.7402, 0.7037, 0.7389, 0.7037, 0.7389, 0.7018, 0.7335, 0.7054, 0.7322, 0.7152, 0.6799, 0.7188, 0.6786, 0.7171, 0.6853, 0.7188, 0.6786, 0.7382, 0.7327, 0.7171, 0.6853, 0.7154, 0.692, 0.7135, 0.6866, 0.7171, 0.6853, 0.7382, 0.7327, 0.7037, 0.7389, 0.7054, 0.7322, 0.7054, 0.7322, 0.7035, 0.7268, 0.7071, 0.7255, 0.7071, 0.7255, 0.7051, 0.7201, 0.7088, 0.7188, 0.7088, 0.7188, 0.7068, 0.7134, 0.7104, 0.7121, 0.7104, 0.7121, 0.7085, 0.7067, 0.7121, 0.7054, 0.7121, 0.7054, 0.7101, 0.7, 0.7138, 0.6987, 0.7138, 0.6987, 0.7118, 0.6933, 0.7154, 0.692, 0.7154, 0.692, 0.7171, 0.6853, 0.7382, 0.7327, 0.7382, 0.7327, 0.7054, 0.7322, 0.7071, 0.7255, 0.7088, 0.7188, 0.7104, 0.7121, 0.7382, 0.7327, 0.7104, 0.7121, 0.7121, 0.7054, 0.7382, 0.7327, 0.7382, 0.7327, 0.7071, 0.7255, 0.7088, 0.7188, 0.7138, 0.6987, 0.7154, 0.692, 0.7382, 0.7327, 0.641, 0.8633, 0.641, 0.7751, 0.6985, 0.7751, 0.8469, 0.6165, 0.8469, 0.5577, 0.9044, 0.5577, 0.7499, 0.8409, 0.7335, 0.8409, 0.7335, 0.7834, 0.8662, 0.6669, 0.8662, 0.7581, 0.8087, 0.7581, 0.9604, 0.8156, 0.9144, 0.8156, 0.9144, 0.7581, 0.2874, 0.9448, 0.2874, 0.9831, 0.2836, 0.9831, 0.8866, 0.9689, 0.8477, 0.9689, 0.8477, 0.9114, 0.8082, 0.9735, 0.8063, 0.9735, 0.8063, 0.916, 0.9222, 0.4876, 0.9222, 0.4301, 0.9458, 0.4685, 0.9222, 0.4301, 0.9458, 0.4301, 0.9458, 0.4685, 0.9458, 0.4685, 0.9649, 0.4685, 0.9649, 0.4876, 0.3756, 0.9831, 0.3717, 0.9831, 0.3717, 0.9448, 0.8182, 0.4895, 0.8757, 0.4895, 0.8757, 0.5489, 0.9987, 0.8156, 0.993, 0.8156, 0.993, 0.7581, 0.2913, 0.9831, 0.2874, 0.9831, 0.2874, 0.9448, 0.8709, 0.2299, 0.8709, 0.1725, 0.9204, 0.1725, 0.5835, 0.9243, 0.5835, 0.911, 0.6257, 0.911, 0.9951, 0.5259, 0.9951, 0.5451, 0.9913, 0.5451, 0.9913, 0.5451, 0.9913, 0.4876, 0.9951, 0.5259, 0.9913, 0.4876, 0.999, 0.4876, 0.9951, 0.5259, 0.8134, 0.3446, 0.8134, 0.2605, 0.8709, 0.2605, 0.2989, 0.9831, 0.2951, 0.9831, 0.2951, 0.9448, 0.5814, 0.9928, 0.5622, 0.9928, 0.5622, 0.9353, 0.2836, 0.9831, 0.2798, 0.9831, 0.2798, 0.9448, 0.9997, 0.9689, 0.992, 0.9689, 0.9997, 0.9306, 0.992, 0.9689, 0.992, 0.9114, 0.9997, 0.9306, 0.99, 0.115, 0.99, 0.1725, 0.9651, 0.1725, 0.8709, 0.3446, 0.8709, 0.4249, 0.8134, 0.4249, 0.8134, 0.2324, 0.8134, 0.2117, 0.8709, 0.2117, 0.7607, 0.5221, 0.7607, 0.4301, 0.8182, 0.4301, 0.9947, 0.2299, 0.9947, 0.2683, 0.9851, 0.2299, 0.9947, 0.2683, 0.9947, 0.2874, 0.9851, 0.2874, 0.3143, 0.9831, 0.3104, 0.9831, 0.3104, 0.9448, 0.7479, 0.7599, 0.7512, 0.7692, 0.7115, 0.7834, 0.6027, 0.7845, 0.5835, 0.7845, 0.5835, 0.6923, 0.5835, 0.6923, 0.641, 0.6923, 0.6027, 0.7845, 0.641, 0.6923, 0.641, 0.7941, 0.6027, 0.7845, 0.641, 0.7941, 0.5835, 0.7941, 0.6027, 0.7883, 0.5835, 0.7941, 0.5835, 0.7883, 0.6027, 0.7883, 0.993, 0.8156, 0.9604, 0.8156, 0.9604, 0.7581, 0.2951, 0.9831, 0.2913, 0.9831, 0.2913, 0.9448, 0.3258, 0.9448, 0.3258, 0.9831, 0.3219, 0.9831, 0.8643, 0.9114, 0.8087, 0.9114, 0.8087, 0.8539, 0.7368, 0.9291, 0.7368, 0.9866, 0.6985, 0.9866, 0.6601, 0.07779, 0.6985, 0.07779, 0.6985, 0.1631, 0.641, 0.1631, 0.641, 0.009581, 0.6601, 0.07779, 0.641, 0.009581, 0.6601, 0.009581, 0.6601, 0.05863, 0.6601, 0.07779, 0.641, 0.009581, 0.6601, 0.05863, 0.6601, 0.005749, 0.641, 0.005748, 0.641, 0.0, 0.6601, 0.005749, 0.641, 0.0, 0.6985, 0.0, 0.6985, 0.009581, 0.6985, 0.05863, 0.6601, 0.05863, 0.6601, 0.005749, 0.6985, 0.0, 0.6985, 0.009581, 0.6601, 0.009581, 0.6601, 0.005749, 0.6985, 0.009581, 0.6601, 0.009581, 0.6985, 0.009581, 0.6601, 0.05863, 0.5471, 0.9736, 0.5471, 0.9353, 0.5622, 0.9353, 0.526, 0.9928, 0.526, 0.9353, 0.5279, 0.9736, 0.526, 0.9353, 0.5279, 0.9353, 0.5279, 0.9736, 0.5471, 0.9736, 0.5622, 0.9353, 0.5622, 0.9928, 0.526, 0.9928, 0.5279, 0.9736, 0.5471, 0.9736, 0.3526, 0.9831, 0.3488, 0.9831, 0.3488, 0.9448, 0.3679, 0.9831, 0.3641, 0.9831, 0.3641, 0.9448, 0.9633, 0.4024, 0.9175, 0.4024, 0.9175, 0.3449, 0.2721, 0.9858, 0.2683, 0.9858, 0.2683, 0.9448, 0.7962, 0.3878, 0.8058, 0.3878, 0.8058, 0.4262, 0.3181, 0.9448, 0.3219, 0.9448, 0.3219, 0.9831, 0.2683, 0.9858, 0.2644, 0.9858, 0.2644, 0.9448, 0.2606, 0.9448, 0.2606, 0.9858, 0.2568, 0.9858, 0.2606, 0.9448, 0.2644, 0.9448, 0.2644, 0.9858, 0.7253, 0.5576, 0.7215, 0.5576, 0.7215, 0.5384, 0.7368, 0.5576, 0.7368, 0.5384, 0.7406, 0.5384, 0.6985, 0.5614, 0.6985, 0.5384, 0.7033, 0.5384, 0.8009, 0.6497, 0.8009, 0.6669, 0.7971, 0.6669, 0.8047, 0.6631, 0.8047, 0.6497, 0.8086, 0.6497, 0.8009, 0.6631, 0.8009, 0.6497, 0.8047, 0.6497, 0.7933, 0.6669, 0.7933, 0.6497, 0.7971, 0.6497, 0.7894, 0.6497, 0.7933, 0.6497, 0.7933, 0.6669, 0.7483, 0.5576, 0.7483, 0.5384, 0.7521, 0.5384, 0.7406, 0.5576, 0.7406, 0.5384, 0.7445, 0.5384, 0.756, 0.5576, 0.756, 0.5384, 0.7598, 0.5384, 0.7445, 0.5384, 0.7483, 0.5384, 0.7483, 0.5576, 0.3641, 0.9448, 0.3641, 0.9831, 0.3603, 0.9831, 0.8028, 0.5221, 0.8028, 0.5566, 0.799, 0.5566, 0.733, 0.5576, 0.733, 0.5384, 0.7368, 0.5384, 0.756, 0.5576, 0.7521, 0.5576, 0.7521, 0.5384, 0.777, 0.4262, 0.756, 0.4262, 0.756, 0.3878, 0.8134, 0.4262, 0.8115, 0.4262, 0.8115, 0.3878, 0.8086, 0.5432, 0.8067, 0.5432, 0.8067, 0.5221, 0.8469, 0.6204, 0.891, 0.6204, 0.891, 0.6619, 0.2759, 0.9448, 0.2759, 0.9831, 0.2721, 0.9831, 0.7176, 0.5557, 0.7128, 0.5557, 0.7128, 0.5384, 0.206, 0.9831, 0.2012, 0.9831, 0.2012, 0.9448, 0.411, 0.4764, 0.411, 0.0, 0.4685, 0.0, 0.8757, 0.4876, 0.8757, 0.4895, 0.8373, 0.4876, 0.8757, 0.4895, 0.8182, 0.4895, 0.8373, 0.4876, 0.8182, 0.4301, 0.8757, 0.4301, 0.8373, 0.432, 0.8757, 0.4301, 0.8757, 0.432, 0.8373, 0.432, 0.8757, 0.4455, 0.8757, 0.4742, 0.8373, 0.4742, 0.8373, 0.4742, 0.8373, 0.4876, 0.8182, 0.4895, 0.8182, 0.4895, 0.8182, 0.4301, 0.8373, 0.4455, 0.8182, 0.4301, 0.8373, 0.432, 0.8373, 0.4455, 0.8373, 0.4455, 0.8757, 0.4455, 0.8373, 0.4742, 0.756, 0.09906, 0.756, 0.0, 0.8134, 0.0, 0.9912, 0.7244, 0.9649, 0.7244, 0.9649, 0.6669, 0.7081, 0.5384, 0.7081, 0.5576, 0.7033, 0.5576, 0.6797, 0.9782, 0.641, 0.9782, 0.641, 0.9208, 0.8134, 0.1981, 0.756, 0.1981, 0.7943, 0.1433, 0.756, 0.1981, 0.756, 0.1433, 0.7943, 0.1433, 0.756, 0.1242, 0.756, 0.09906, 0.7943, 0.1242, 0.756, 0.09906, 0.8134, 0.09906, 0.7943, 0.1242, 0.8134, 0.1981, 0.7943, 0.1433, 0.8134, 0.09906, 0.745, 0.9291, 0.6985, 0.9291, 0.6985, 0.8716, 0.756, 0.4282, 0.756, 0.4301, 0.7176, 0.4282, 0.756, 0.4301, 0.6985, 0.4301, 0.7176, 0.4282, 0.6985, 0.4301, 0.6985, 0.292, 0.7176, 0.4091, 0.6985, 0.292, 0.756, 0.292, 0.7176, 0.4091, 0.756, 0.292, 0.756, 0.4091, 0.7176, 0.4091, 0.5722, 0.9353, 0.526, 0.9353, 0.526, 0.8778, 0.9175, 0.4024, 0.8709, 0.4024, 0.8709, 0.3449, 0.799, 0.5566, 0.7798, 0.5566, 0.7798, 0.5221, 0.7798, 0.5566, 0.7607, 0.5566, 0.7607, 0.5221, 0.9175, 0.2874, 0.9175, 0.3449, 0.8709, 0.3449, 0.9026, 0.8923, 0.9026, 0.8539, 0.9172, 0.8539, 0.8643, 0.9114, 0.8643, 0.8539, 0.8834, 0.8923, 0.8643, 0.8539, 0.8834, 0.8539, 0.8834, 0.8923, 0.9026, 0.8923, 0.9172, 0.8539, 0.9172, 0.9114, 0.8643, 0.9114, 0.8834, 0.8923, 0.9172, 0.9114, 0.7962, 0.4261, 0.777, 0.4261, 0.777, 0.3878, 1.0, 0.115, 0.9943, 0.115, 0.9943, 0.05749, 0.9651, 0.115, 0.9651, 0.1725, 0.9204, 0.1725, 0.526, 0.7922, 0.526, 0.8309, 0.4877, 0.8309, 0.4877, 0.8309, 0.4685, 0.8309, 0.4685, 0.7922, 0.9984, 0.05749, 0.9945, 0.05749, 0.9945, 0.0, 0.9495, 0.09581, 0.9495, 0.05749, 0.9635, 0.05749, 0.9208, 0.115, 0.9208, 0.05749, 0.9303, 0.09581, 0.9208, 0.05749, 0.9303, 0.05749, 0.9303, 0.09581, 0.9495, 0.09581, 0.9635, 0.05749, 0.9635, 0.115, 0.9208, 0.115, 0.9303, 0.09581, 0.9495, 0.09581, 0.4664, 0.9114, 0.4664, 0.9689, 0.4568, 0.9689, 0.756, 0.151, 0.6985, 0.151, 0.6985, 0.0, 0.8518, 0.01724, 0.8134, 0.01724, 0.8134, 0.0, 0.8709, 0.08757, 0.8134, 0.08757, 0.8518, 0.03641, 0.8134, 0.08757, 0.8134, 0.03641, 0.8518, 0.03641, 0.8518, 0.01724, 0.8134, 0.0, 0.8709, 0.0, 0.8709, 0.08757, 0.8518, 0.03641, 0.8709, 0.0, 0.8195, 0.9689, 0.8087, 0.9689, 0.8087, 0.9114, 0.8087, 0.8586, 0.7512, 0.8586, 0.7512, 0.7666, 0.9054, 0.09581, 0.9054, 0.05749, 0.9208, 0.05749, 0.8709, 0.115, 0.8709, 0.05749, 0.8882, 0.09581, 0.8709, 0.05749, 0.8882, 0.05749, 0.8882, 0.09581, 0.9054, 0.09581, 0.9208, 0.05749, 0.9208, 0.115, 0.8709, 0.115, 0.8882, 0.09581, 0.9208, 0.115, 0.4494, 0.8788, 0.411, 0.8788, 0.4494, 0.8648, 0.411, 0.8788, 0.411, 0.861, 0.4494, 0.8648, 0.411, 0.861, 0.4494, 0.861, 0.4494, 0.8648, 0.4494, 0.8648, 0.4685, 0.8648, 0.4494, 0.8788, 0.4685, 0.8648, 0.4685, 0.9114, 0.4494, 0.8788, 0.4685, 0.9114, 0.411, 0.9114, 0.4494, 0.898, 0.411, 0.9114, 0.411, 0.898, 0.4494, 0.898, 0.8063, 0.9735, 0.7899, 0.9735, 0.7899, 0.916, 0.9994, 0.4876, 0.9899, 0.4876, 0.9899, 0.4301, 0.9851, 0.2874, 0.966, 0.2874, 0.966, 0.2299, 0.6977, 0.9208, 0.6939, 0.9208, 0.6939, 0.8633, 0.969, 0.9114, 0.969, 0.9497, 0.9642, 0.9114, 0.969, 0.9497, 0.969, 0.9689, 0.9642, 0.9689, 0.7128, 0.5384, 0.7128, 0.5576, 0.7081, 0.5576, 0.7512, 0.9735, 0.7474, 0.9735, 0.7474, 0.916, 0.9941, 0.3449, 0.9635, 0.3449, 0.9635, 0.2874, 0.5818, 0.9353, 0.5722, 0.9353, 0.5722, 0.8778, 0.8613, 0.8156, 0.8613, 0.7581, 0.9144, 0.7581, 0.641, 0.911, 0.5835, 0.911, 0.5835, 0.8535, 0.9255, 0.9689, 0.8866, 0.9689, 0.8866, 0.9114, 0.9673, 0.05749, 0.9815, 0.05749, 0.9673, 0.09581, 0.9815, 0.05749, 0.9815, 0.115, 0.9673, 0.09581, 0.9708, 0.8731, 0.9708, 0.9114, 0.9632, 0.9114, 0.9957, 0.8539, 0.9957, 0.9114, 0.9919, 0.8731, 0.9957, 0.9114, 0.9919, 0.9114, 0.9919, 0.8731, 0.9708, 0.8731, 0.9632, 0.9114, 0.9632, 0.8539, 0.9957, 0.8539, 0.9919, 0.8731, 0.9708, 0.8731, 0.641, 0.0, 0.641, 0.388, 0.5835, 0.388, 0.4685, 0.8539, 0.5254, 0.8539, 0.5254, 0.9114, 0.6257, 0.9684, 0.6257, 0.911, 0.6372, 0.9493, 0.6257, 0.911, 0.6372, 0.911, 0.6372, 0.9493, 0.998, 0.2874, 0.9947, 0.2874, 0.9947, 0.2299, 0.9294, 0.03832, 0.9639, 0.03832, 0.9639, 0.05749, 0.9236, 0.05749, 0.9236, 0.0, 0.9294, 0.03832, 0.9236, 0.0, 0.9294, 5.018e-10, 0.9294, 0.03832, 0.4685, 0.4728, 0.4877, 0.4728, 0.4877, 0.5138, 0.4877, 0.5138, 0.526, 0.5138, 0.526, 0.5186, 0.4877, 0.5138, 0.526, 0.5186, 0.4877, 0.5186, 0.4685, 0.6546, 0.4685, 0.4728, 0.4877, 0.5596, 0.4685, 0.4728, 0.4877, 0.5138, 0.4877, 0.5186, 0.526, 0.5872, 0.526, 0.6546, 0.4877, 0.5872, 0.526, 0.6546, 0.4685, 0.6546, 0.4877, 0.5872, 0.4685, 0.4728, 0.4877, 0.5186, 0.4877, 0.5596, 0.4877, 0.5596, 0.526, 0.5596, 0.526, 0.568, 0.4877, 0.568, 0.4877, 0.5872, 0.4685, 0.6546, 0.4877, 0.5596, 0.526, 0.568, 0.4877, 0.568, 0.6939, 0.9208, 0.641, 0.9208, 0.641, 0.8633, 0.9344, 0.8731, 0.9344, 0.9114, 0.9172, 0.9114, 0.9632, 0.8539, 0.9632, 0.9114, 0.9517, 0.8731, 0.9632, 0.9114, 0.9517, 0.9114, 0.9517, 0.8731, 0.9344, 0.8731, 0.9172, 0.9114, 0.9172, 0.8539, 0.9632, 0.8539, 0.9517, 0.8731, 0.9344, 0.8731, 0.4877, 0.8539, 0.4685, 0.8539, 0.4685, 0.8309, 0.992, 0.9497, 0.992, 0.9689, 0.969, 0.9689, 0.6027, 0.8132, 0.641, 0.8132, 0.641, 0.8343, 0.6027, 0.8132, 0.641, 0.8343, 0.6027, 0.8343, 0.641, 0.7941, 0.641, 0.796, 0.6027, 0.796, 0.6027, 0.8132, 0.6027, 0.8343, 0.5835, 0.8535, 0.6027, 0.8343, 0.6027, 0.8516, 0.5835, 0.8535, 0.5835, 0.7941, 0.641, 0.7941, 0.6027, 0.796, 0.6027, 0.796, 0.6027, 0.8132, 0.5835, 0.7941, 0.5835, 0.8535, 0.5835, 0.7941, 0.6027, 0.8132, 0.641, 0.8516, 0.641, 0.8535, 0.6027, 0.8516, 0.526, 0.8184, 0.5835, 0.8184, 0.5452, 0.8203, 0.5835, 0.8184, 0.5835, 0.8203, 0.5452, 0.8203, 0.5835, 0.8759, 0.5835, 0.8778, 0.5452, 0.8759, 0.5835, 0.8778, 0.526, 0.8778, 0.5452, 0.8759, 0.526, 0.8778, 0.526, 0.8184, 0.5452, 0.8337, 0.526, 0.8184, 0.5452, 0.8203, 0.5452, 0.8337, 0.5452, 0.8337, 0.5835, 0.8337, 0.5835, 0.8625, 0.5452, 0.8625, 0.5452, 0.8759, 0.526, 0.8778, 0.5452, 0.8337, 0.5835, 0.8625, 0.5452, 0.8625, 0.4685, 0.7058, 0.4685, 0.6546, 0.5068, 0.7058, 0.4685, 0.6546, 0.526, 0.6546, 0.5068, 0.7058, 0.526, 0.7922, 0.4685, 0.7922, 0.5068, 0.7249, 0.4685, 0.7922, 0.4685, 0.7249, 0.5068, 0.7249, 0.526, 0.7922, 0.5068, 0.7249, 0.526, 0.6546, 0.4494, 0.7031, 0.411, 0.7031, 0.411, 0.6983, 0.4494, 0.6983, 0.4494, 0.6573, 0.4685, 0.6573, 0.4494, 0.7031, 0.411, 0.6983, 0.4494, 0.6983, 0.411, 0.7525, 0.411, 0.7441, 0.4494, 0.7441, 0.4494, 0.7031, 0.4494, 0.6983, 0.4685, 0.6573, 0.4494, 0.7525, 0.411, 0.7525, 0.4494, 0.7441, 0.4494, 0.7441, 0.4494, 0.7031, 0.4685, 0.6573, 0.4685, 0.7916, 0.411, 0.7916, 0.4494, 0.7717, 0.411, 0.7916, 0.411, 0.7717, 0.4494, 0.7717, 0.4494, 0.7717, 0.4494, 0.7525, 0.4685, 0.7916, 0.4494, 0.7525, 0.4494, 0.7441, 0.4685, 0.7916, 0.7781, 0.9544, 0.7781, 0.916, 0.7899, 0.916, 0.7512, 0.9735, 0.7512, 0.916, 0.7608, 0.9544, 0.7512, 0.916, 0.7608, 0.916, 0.7608, 0.9544, 0.7781, 0.9544, 0.7899, 0.916, 0.7899, 0.9735, 0.7512, 0.9735, 0.7608, 0.9544, 0.7781, 0.9544, 0.3066, 0.4333, 0.2995, 0.4474, 0.2587, 0.4298, 0.2995, 0.4474, 0.2883, 0.4585, 0.2587, 0.4298, 0.2883, 0.4585, 0.2743, 0.4657, 0.2587, 0.4298, 0.2743, 0.4657, 0.2587, 0.4681, 0.2587, 0.4298, 0.2223, 0.4681, 0.2223, 0.472, 0.184, 0.472, 0.2587, 0.4681, 0.2223, 0.4681, 0.2407, 0.4276, 0.3091, 0.4177, 0.3066, 0.4333, 0.2587, 0.4177, 0.2587, 0.426, 0.2587, 0.4177, 0.3066, 0.4333, 0.2587, 0.4298, 0.2587, 0.426, 0.3066, 0.4333, 0.2587, 0.4298, 0.2587, 0.4681, 0.2549, 0.4298, 0.2223, 0.4681, 0.184, 0.472, 0.184, 0.4681, 0.1763, 0.4681, 0.1763, 0.4777, 0.138, 0.4777, 0.2223, 0.4681, 0.184, 0.4681, 0.2279, 0.421, 0.1763, 0.4681, 0.138, 0.4777, 0.138, 0.4681, 0.2549, 0.4298, 0.2587, 0.4681, 0.2407, 0.4276, 0.184, 0.4681, 0.1763, 0.4681, 0.2179, 0.4109, 0.138, 0.4681, 0.1173, 0.4681, 0.1211, 0.4271, 0.1173, 0.4681, 0.1173, 0.4271, 0.1211, 0.4271, 0.2407, 0.4276, 0.2223, 0.4681, 0.2279, 0.421, 0.1763, 0.4681, 0.138, 0.4681, 0.1211, 0.4271, 0.1211, 0.4223, 0.1173, 0.4223, 0.1173, 0.3813, 0.1211, 0.4271, 0.1211, 0.4223, 0.1763, 0.4681, 0.2279, 0.421, 0.184, 0.4681, 0.2179, 0.4109, 0.2179, 0.4109, 0.1763, 0.4681, 0.2115, 0.398, 0.1211, 0.4223, 0.1173, 0.3813, 0.1211, 0.3813, 0.1211, 0.3813, 0.2094, 0.3838, 0.2115, 0.398, 0.1211, 0.3813, 0.2115, 0.398, 0.1211, 0.4223, 0.07473, 0.2786, 0.07473, 0.2844, 0.01916, 0.2844, 0.01916, 0.2844, 0.01916, 0.1932, 0.02491, 0.1932, 0.02491, 0.1932, 0.02491, 0.1405, 0.1131, 0.1615, 0.02491, 0.1405, 0.1131, 0.1405, 0.1131, 0.1424, 0.02491, 0.1405, 0.1131, 0.1424, 0.1131, 0.1615, 0.07473, 0.2786, 0.01916, 0.2844, 0.02491, 0.1932, 0.1131, 0.1615, 0.1131, 0.2786, 0.07473, 0.2786, 0.1635, 0.1767, 0.1169, 0.1767, 0.1169, 0.1615, 0.1131, 0.1615, 0.07473, 0.2786, 0.02491, 0.1932, 0.1635, 0.1615, 0.1635, 0.1767, 0.1169, 0.1615, 0.1673, 0.1615, 0.1635, 0.1615, 0.1635, 0.1424, 0.1635, 0.1615, 0.1169, 0.1615, 0.1169, 0.1424, 0.1169, 0.1615, 0.1131, 0.1615, 0.1131, 0.1424, 0.1169, 0.1424, 0.1169, 0.1405, 0.1635, 0.1405, 0.1169, 0.1615, 0.1131, 0.1424, 0.1169, 0.1424, 0.173, 0.1866, 0.1673, 0.1866, 0.1673, 0.1615, 0.1635, 0.1615, 0.1169, 0.1424, 0.1635, 0.1424, 0.1169, 0.1424, 0.1635, 0.1405, 0.1635, 0.1424, 0.1635, 0.1424, 0.1673, 0.1424, 0.1673, 0.1615, 0.1673, 0.1615, 0.1673, 0.1424, 0.2075, 0.1809, 0.1673, 0.1424, 0.1673, 0.08757, 0.2171, 0.1809, 0.1673, 0.1615, 0.2075, 0.1809, 0.173, 0.1866, 0.2075, 0.1809, 0.1673, 0.1424, 0.2171, 0.1809, 0.1169, 0.1786, 0.1635, 0.1786, 0.1635, 0.1905, 0.1635, 0.2173, 0.1169, 0.2173, 0.1635, 0.2077, 0.1169, 0.2173, 0.1169, 0.1786, 0.1635, 0.1905, 0.1635, 0.2077, 0.1169, 0.2173, 0.1635, 0.1905, 0.1673, 0.2077, 0.1635, 0.2077, 0.1635, 0.1905, 0.1673, 0.2077, 0.1635, 0.1905, 0.173, 0.1905, 0.1673, 0.2211, 0.1673, 0.2077, 0.2075, 0.1809, 0.1673, 0.2077, 0.173, 0.1905, 0.2075, 0.1809, 0.1371, 0.2192, 0.1635, 0.2192, 0.1371, 0.2211, 0.1635, 0.2192, 0.1635, 0.2211, 0.1371, 0.2211, 0.1371, 0.2633, 0.1371, 0.2345, 0.1635, 0.2384, 0.1371, 0.2345, 0.1371, 0.2211, 0.1635, 0.2211, 0.1635, 0.2211, 0.1673, 0.2211, 0.1635, 0.2384, 0.1371, 0.2345, 0.1635, 0.2211, 0.1635, 0.2384, 0.1333, 0.2211, 0.1333, 0.2345, 0.1169, 0.2192, 0.1333, 0.2345, 0.1333, 0.2633, 0.1169, 0.2192, 0.1169, 0.2192, 0.1333, 0.2192, 0.1333, 0.2211, 0.1333, 0.2786, 0.1169, 0.2786, 0.1333, 0.2767, 0.1169, 0.2786, 0.1169, 0.2192, 0.1333, 0.2633, 0.1333, 0.2767, 0.1169, 0.2786, 0.1333, 0.2633, 0.1635, 0.2786, 0.1371, 0.2786, 0.1371, 0.2767, 0.1371, 0.2767, 0.1333, 0.2767, 0.1333, 0.2633, 0.1371, 0.2767, 0.1333, 0.2633, 0.1371, 0.2633, 0.1635, 0.2767, 0.1635, 0.2786, 0.1371, 0.2767, 0.1673, 0.2595, 0.1673, 0.2767, 0.1635, 0.2767, 0.1635, 0.2595, 0.1673, 0.2595, 0.1635, 0.2767, 0.1635, 0.2767, 0.1371, 0.2767, 0.1371, 0.2633, 0.1635, 0.2595, 0.1635, 0.2767, 0.1371, 0.2633, 0.1635, 0.2384, 0.1635, 0.2595, 0.1371, 0.2633, 0.2075, 0.1809, 0.2075, 0.2826, 0.1673, 0.2384, 0.1673, 0.2384, 0.1635, 0.2384, 0.1673, 0.2211, 0.1673, 0.2384, 0.1673, 0.2211, 0.2075, 0.1809, 0.2075, 0.1809, 0.173, 0.1905, 0.173, 0.1866, 0.2114, 0.2211, 0.2114, 0.1905, 0.2171, 0.1905, 0.3091, 0.2211, 0.2114, 0.2211, 0.3031, 0.1905, 0.2114, 0.2211, 0.2171, 0.1905, 0.3031, 0.1905, 0.3031, 0.1905, 0.3091, 0.1905, 0.3091, 0.2211, 0.3031, 0.1905, 0.2171, 0.1905, 0.2171, 0.1809, 0.3031, 0.1809, 0.3031, 0.1905, 0.2171, 0.1809, 0.3031, 0.1809, 0.2171, 0.1809, 0.1673, 0.08757, 0.3472, 0.1905, 0.3127, 0.1905, 0.3472, 0.1866, 0.3127, 0.1905, 0.3127, 0.1809, 0.3472, 0.1866, 0.3127, 0.1809, 0.3031, 0.1809, 0.3549, 0.08757, 0.3031, 0.1809, 0.1673, 0.08757, 0.3549, 0.08757, 0.3472, 0.1866, 0.3127, 0.1809, 0.3549, 0.08757, 0.3549, 0.08757, 0.3549, 0.1866, 0.3472, 0.1866, 0.3683, 0.08757, 0.3549, 0.08757, 0.4015, 0.04925, 0.3549, 0.08757, 0.1673, 0.08757, 0.1207, 0.0, 0.1207, 0.05116, 0.1673, 0.08757, 0.1539, 0.08757, 0.1673, 0.08757, 0.1207, 0.05116, 0.1207, 0.0, 0.1207, 0.05116, 0.1539, 0.08757, 0.1207, 0.07033, 0.3587, 0.1834, 0.3587, 0.09141, 0.3683, 0.09141, 0.3976, 0.1834, 0.3587, 0.1834, 0.3976, 0.1815, 0.3587, 0.1834, 0.3683, 0.09141, 0.3976, 0.1815, 0.3976, 0.1815, 0.3683, 0.09141, 0.3875, 0.09141, 0.3683, 0.09141, 0.3683, 0.08757, 0.3875, 0.09141, 0.411, 0.1834, 0.4072, 0.1834, 0.4072, 0.1815, 0.4072, 0.1815, 0.3976, 0.1815, 0.411, 0.09141, 0.411, 0.1834, 0.4072, 0.1815, 0.411, 0.09141, 0.3976, 0.1815, 0.3875, 0.09141, 0.411, 0.09141, 0.4053, 0.04925, 0.4053, 0.08757, 0.4015, 0.04925, 0.4053, 0.08757, 0.3875, 0.08757, 0.4015, 0.04925, 0.3875, 0.08757, 0.3875, 0.09141, 0.3683, 0.08757, 0.3875, 0.08757, 0.3683, 0.08757, 0.4015, 0.04925, 0.4015, 0.0, 0.4015, 0.04925, 0.3549, 0.08757, 0.1207, 0.0, 0.4015, 0.0, 0.3549, 0.08757, 0.02491, 0.0, 0.1169, 0.0, 0.1169, 0.05116, 0.02491, 0.05308, 0.02491, 0.0, 0.1169, 0.05116, 0.1169, 0.05116, 0.1207, 0.05116, 0.1207, 0.07033, 0.0, 0.1334, 0.0, 0.05308, 0.02491, 0.05308, 0.1539, 0.08757, 0.1539, 0.09141, 0.1347, 0.08757, 0.1539, 0.09141, 0.1635, 0.09141, 0.1635, 0.1376, 0.1635, 0.1376, 0.1207, 0.1376, 0.1347, 0.09141, 0.1207, 0.1376, 0.1207, 0.09141, 0.1347, 0.09141, 0.1539, 0.08757, 0.1347, 0.08757, 0.1207, 0.07033, 0.1539, 0.09141, 0.1635, 0.1376, 0.1347, 0.09141, 0.1347, 0.08757, 0.1539, 0.09141, 0.1347, 0.09141, 0.0, 0.1334, 0.02491, 0.05308, 0.02491, 0.1334, 0.02491, 0.05308, 0.1169, 0.05116, 0.1169, 0.07033, 0.02491, 0.1334, 0.02491, 0.05308, 0.1169, 0.07033, 0.1169, 0.1376, 0.02491, 0.1376, 0.02491, 0.1334, 0.1347, 0.08757, 0.1207, 0.08757, 0.1207, 0.07033, 0.1169, 0.07033, 0.1169, 0.1376, 0.02491, 0.1334, 0.641, 0.6669, 0.641, 0.681, 0.5892, 0.681, 0.641, 0.681, 0.641, 0.6923, 0.5892, 0.6923, 0.9645, 0.1725, 0.9785, 0.1725, 0.9785, 0.2242, 0.9785, 0.1725, 0.994, 0.1725, 0.994, 0.2242, 0.641, 0.6966, 0.641, 0.681, 0.6985, 0.681, 0.641, 0.681, 0.641, 0.6669, 0.6985, 0.6669, 0.641, 0.2817, 0.641, 0.2704, 0.6985, 0.2704, 0.641, 0.2704, 0.641, 0.2563, 0.6985, 0.2563, 0.641, 0.2563, 0.641, 0.2407, 0.6985, 0.2407, 0.5835, 0.9689, 0.5835, 0.9566, 0.6257, 0.9566, 0.6027, 0.6149, 0.641, 0.6149, 0.6027, 0.6474, 0.641, 0.6149, 0.641, 0.6513, 0.6027, 0.6474, 0.641, 0.6513, 0.6027, 0.6513, 0.6027, 0.6474, 0.6027, 0.6474, 0.5835, 0.6474, 0.6027, 0.6149, 0.5835, 0.6474, 0.5835, 0.5137, 0.6027, 0.5765, 0.6027, 0.6149, 0.5835, 0.6474, 0.6027, 0.5765, 0.641, 0.5689, 0.641, 0.5765, 0.6027, 0.5765, 0.6027, 0.5689, 0.641, 0.5689, 0.6027, 0.5765, 0.6027, 0.5689, 0.6027, 0.5765, 0.5835, 0.5137, 0.641, 0.5099, 0.641, 0.5306, 0.6027, 0.5137, 0.641, 0.5306, 0.6027, 0.5306, 0.6027, 0.5137, 0.6027, 0.5306, 0.6027, 0.5689, 0.5835, 0.5137, 0.6027, 0.5306, 0.5835, 0.5137, 0.6027, 0.5137, 0.641, 0.4673, 0.641, 0.5099, 0.6027, 0.4712, 0.5835, 0.388, 0.641, 0.388, 0.6027, 0.4673, 0.641, 0.388, 0.641, 0.4673, 0.6027, 0.4673, 0.6027, 0.4673, 0.5835, 0.4673, 0.5835, 0.388, 0.5835, 0.5099, 0.5835, 0.4712, 0.6027, 0.4712, 0.6027, 0.5099, 0.5835, 0.5099, 0.6027, 0.4712, 0.6027, 0.4712, 0.6027, 0.4673, 0.641, 0.4673, 0.641, 0.5099, 0.6027, 0.5137, 0.6027, 0.5099, 0.4568, 0.9114, 0.4568, 0.9643, 0.411, 0.9643, 0.5835, 0.9566, 0.5835, 0.943, 0.6257, 0.943, 0.5835, 0.9391, 0.5835, 0.9243, 0.6257, 0.9243, 0.1935, 0.9952, 0.1897, 0.9952, 0.1897, 0.9448, 0.9835, 0.6669, 0.9778, 0.6669, 0.9778, 0.6165, 0.1897, 0.9952, 0.1859, 0.9952, 0.1859, 0.9448, 0.1035, 0.9952, 0.09773, 0.9952, 0.09773, 0.9448, 0.1705, 0.9952, 0.1667, 0.9952, 0.1667, 0.9448, 0.1092, 0.9952, 0.1035, 0.9952, 0.1035, 0.9448, 0.2012, 0.9952, 0.1974, 0.9952, 0.1974, 0.9448, 0.115, 0.9952, 0.1092, 0.9952, 0.1092, 0.9448, 0.1974, 0.9952, 0.1935, 0.9952, 0.1935, 0.9448, 0.09773, 0.9952, 0.09198, 0.9952, 0.09198, 0.9448, 0.182, 0.9952, 0.1782, 0.9952, 0.1782, 0.9448, 0.995, 0.6669, 0.9893, 0.6669, 0.9893, 0.6165, 0.1744, 0.9952, 0.1705, 0.9952, 0.1705, 0.9448, 0.9893, 0.6669, 0.9835, 0.6669, 0.9835, 0.6165, 0.1859, 0.9952, 0.182, 0.9952, 0.182, 0.9448, 0.09198, 0.9952, 0.08623, 0.9952, 0.08623, 0.9448, 0.1782, 0.9952, 0.1744, 0.9952, 0.1744, 0.9448, 0.8613, 0.8081, 0.8556, 0.8089, 0.8493, 0.7589, 0.7498, 0.6669, 0.7462, 0.6569, 0.7858, 0.6424, 0.7368, 0.6313, 0.7764, 0.6168, 0.7812, 0.6298, 0.5835, 0.943, 0.5835, 0.9391, 0.6257, 0.9391, 0.7812, 0.6298, 0.7858, 0.6424, 0.7462, 0.6569, 0.2146, 0.9869, 0.2108, 0.9869, 0.2108, 0.9448, 0.7022, 0.4709, 0.7004, 0.462, 0.7386, 0.4674, 0.7022, 0.4709, 0.732, 0.4782, 0.7046, 0.4774, 0.732, 0.4782, 0.7211, 0.5229, 0.7187, 0.5164, 0.7211, 0.5229, 0.7174, 0.522, 0.7187, 0.5164, 0.7187, 0.5164, 0.715, 0.5155, 0.7164, 0.5099, 0.7164, 0.5099, 0.7126, 0.509, 0.714, 0.5034, 0.714, 0.5034, 0.7103, 0.5025, 0.7116, 0.4969, 0.7116, 0.4969, 0.7079, 0.496, 0.7093, 0.4904, 0.7093, 0.4904, 0.7056, 0.4895, 0.7069, 0.4839, 0.7069, 0.4839, 0.7032, 0.483, 0.7046, 0.4774, 0.7046, 0.4774, 0.7008, 0.4765, 0.7022, 0.4709, 0.732, 0.4782, 0.7187, 0.5164, 0.7164, 0.5099, 0.7164, 0.5099, 0.714, 0.5034, 0.732, 0.4782, 0.714, 0.5034, 0.7116, 0.4969, 0.732, 0.4782, 0.732, 0.4782, 0.7116, 0.4969, 0.7093, 0.4904, 0.7069, 0.4839, 0.7046, 0.4774, 0.732, 0.4782, 0.8556, 0.8089, 0.8561, 0.8127, 0.8092, 0.8161, 0.8358, 0.7629, 0.8493, 0.7589, 0.8556, 0.8089, 0.8556, 0.8089, 0.8087, 0.8123, 0.8092, 0.7973, 0.8092, 0.7973, 0.8143, 0.7832, 0.8556, 0.8089, 0.8143, 0.7832, 0.8234, 0.7714, 0.8556, 0.8089, 0.8208, 0.8407, 0.8131, 0.8293, 0.8561, 0.8127, 0.8131, 0.8293, 0.8092, 0.8161, 0.8561, 0.8127, 0.8561, 0.8127, 0.8613, 0.8539, 0.8447, 0.8539, 0.8317, 0.8492, 0.8561, 0.8127, 0.8447, 0.8539, 0.2376, 0.9863, 0.2376, 0.9448, 0.2414, 0.9448, 0.1552, 0.9448, 0.161, 0.9448, 0.161, 0.9863, 0.2453, 0.9863, 0.2453, 0.9448, 0.2491, 0.9448, 0.161, 0.9448, 0.1667, 0.9448, 0.1667, 0.9863, 0.2299, 0.9863, 0.2299, 0.9448, 0.2338, 0.9448, 0.1495, 0.9448, 0.1552, 0.9448, 0.1552, 0.9863, 0.2338, 0.9863, 0.2338, 0.9448, 0.2376, 0.9448, 0.115, 0.9448, 0.1207, 0.9448, 0.1207, 0.9863, 0.2261, 0.9863, 0.2261, 0.9448, 0.2299, 0.9448, 0.8058, 0.3878, 0.8115, 0.3878, 0.8115, 0.4294, 0.2146, 0.9863, 0.2146, 0.9448, 0.2185, 0.9448, 0.138, 0.9448, 0.1437, 0.9448, 0.1437, 0.9863, 0.2223, 0.9863, 0.2223, 0.9448, 0.2261, 0.9448, 0.1437, 0.9448, 0.1495, 0.9448, 0.1495, 0.9863, 0.2491, 0.9863, 0.2491, 0.9448, 0.2529, 0.9448, 0.1265, 0.9448, 0.1322, 0.9448, 0.1322, 0.9863, 0.2529, 0.9863, 0.2529, 0.9448, 0.2568, 0.9448, 0.1322, 0.9448, 0.138, 0.9448, 0.138, 0.9863, 0.2414, 0.9863, 0.2414, 0.9448, 0.2453, 0.9448, 0.1207, 0.9448, 0.1265, 0.9448, 0.1265, 0.9863, 0.2223, 0.9863, 0.2185, 0.9863, 0.2185, 0.9448, 0.891, 0.6204, 0.8469, 0.6204, 0.8469, 0.6165, 0.891, 0.6619, 0.891, 0.6658, 0.8469, 0.6658, 0.7211, 0.5229, 0.732, 0.4782, 0.7487, 0.4823, 0.7764, 0.6168, 0.7368, 0.6313, 0.7744, 0.6114, 0.7368, 0.6313, 0.7425, 0.5741, 0.7744, 0.6114, 0.4685, 0.4764, 0.4685, 0.4764, 0.4685, 0.4764, 0.7761, 0.6047, 0.778, 0.6101, 0.7744, 0.6114, 0.7777, 0.598, 0.7797, 0.6034, 0.7761, 0.6047, 0.7793, 0.5913, 0.7813, 0.5967, 0.7777, 0.598, 0.7809, 0.5845, 0.7829, 0.5899, 0.7793, 0.5913, 0.7826, 0.5778, 0.7845, 0.5832, 0.7809, 0.5845, 0.7842, 0.5711, 0.7862, 0.5765, 0.7826, 0.5778, 0.7858, 0.5644, 0.7878, 0.5698, 0.7842, 0.5711, 0.7875, 0.5577, 0.7894, 0.5631, 0.7858, 0.5644, 0.7744, 0.6114, 0.7425, 0.5741, 0.7761, 0.6047, 0.7425, 0.5741, 0.7875, 0.5577, 0.7858, 0.5644, 0.7761, 0.6047, 0.7425, 0.5741, 0.7777, 0.598, 0.7793, 0.5913, 0.7777, 0.598, 0.7425, 0.5741, 0.7793, 0.5913, 0.7425, 0.5741, 0.7809, 0.5845, 0.7858, 0.5644, 0.7842, 0.5711, 0.7425, 0.5741, 0.7842, 0.5711, 0.7826, 0.5778, 0.7425, 0.5741, 0.7476, 0.4301, 0.7607, 0.4333, 0.7386, 0.4674, 0.7607, 0.4333, 0.7487, 0.4823, 0.7386, 0.4674, 0.641, 0.6669, 0.5892, 0.6669, 0.6027, 0.6513, 0.5892, 0.6669, 0.5892, 0.6513, 0.6027, 0.6513, 0.8916, 0.6165, 0.9299, 0.6165, 0.9261, 0.6204, 0.8916, 0.6658, 0.8916, 0.6619, 0.9261, 0.6619, 0.9299, 0.6165, 0.9299, 0.6658, 0.9261, 0.6619, 0.641, 0.62, 0.641, 0.5624, 0.6826, 0.5624, 0.6851, 0.6669, 0.6714, 0.6648, 0.6826, 0.62, 0.6714, 0.6648, 0.6592, 0.6585, 0.6826, 0.62, 0.6592, 0.6585, 0.6494, 0.6488, 0.6826, 0.62, 0.6494, 0.6488, 0.6431, 0.6365, 0.6826, 0.62, 0.6431, 0.6365, 0.641, 0.62, 0.6826, 0.62, 0.6826, 0.62, 0.6864, 0.62, 0.6851, 0.6669, 0.6864, 0.62, 0.7368, 0.62, 0.7345, 0.6338, 0.7276, 0.6472, 0.6864, 0.62, 0.7345, 0.6338, 0.7276, 0.6472, 0.717, 0.6578, 0.6864, 0.62, 0.717, 0.6578, 0.7037, 0.6646, 0.6864, 0.62, 0.6864, 0.62, 0.7037, 0.6646, 0.6889, 0.6669, 0.9299, 0.6619, 0.9682, 0.6619, 0.9682, 0.6658, 0.9299, 0.6203, 0.9299, 0.6165, 0.9682, 0.6165, 0.9299, 0.6203, 0.9682, 0.6203, 0.9682, 0.6619, 0.07665, 0.9448, 0.07665, 0.9888, 0.03832, 0.9888, 0.03832, 0.9894, 0.0, 0.9894, 0.0, 0.9448, 0.003066, 0.4777, 0.138, 0.4777, 0.003066, 0.9448, 0.138, 0.4777, 0.1763, 0.4777, 0.2625, 0.9448, 0.003066, 0.9448, 0.138, 0.4777, 0.2625, 0.9448, 0.184, 0.4777, 0.184, 0.472, 0.2223, 0.472, 0.184, 0.4777, 0.2223, 0.472, 0.2625, 0.9448, 0.2223, 0.472, 0.2625, 0.472, 0.2625, 0.9448, 0.5835, 0.7264, 0.526, 0.7264, 0.526, 0.467, 0.526, 0.4728, 0.4685, 0.4728, 0.4685, 0.0, 0.526, 0.0, 0.5835, 0.0, 0.5835, 0.467, 0.4494, 0.861, 0.411, 0.861, 0.411, 0.8533, 0.411, 0.8533, 0.4685, 0.8533, 0.4494, 0.861, 0.4494, 0.861, 0.4685, 0.8533, 0.4685, 0.8648, 0.4494, 0.861, 0.4685, 0.8648, 0.4494, 0.8648])
me_plane_002.materials.append(mat_floor)
me_plane_002.materials.append(mat_wall)
me_plane_002.use_remesh_fix_poles = True
me_plane_002.use_remesh_preserve_attributes = False
me_plane_002.use_mirror_vertex_groups = False
me_plane_002.update()

# ---- objects
ob_plane = bpy.data.objects.new('Plane', me_plane_002)

# ---- transforms, parenting, visibility, modifiers, constraints
ob_plane.location = (0.0, 0.0, 0.0)
ob_plane.lineart.crease_threshold = 0.0

# ---- collection membership
col_collection.objects.link(ob_plane)

# ---- scene / render settings (as saved in the file)
scene.frame_start = 1; scene.frame_end = 250; scene.frame_set(1)
scene.render.engine = 'BLENDER_EEVEE_NEXT'
scene.cycles.use_denoising = False
scene.cycles.samples = 128
scene.cycles.sampling_pattern = 'TABULATED_SOBOL'
scene.cycles.use_adaptive_sampling = False
scene.cycles.use_light_tree = False
scene.view_settings.view_transform = 'Filmic'
bpy.context.view_layer.update()

# ---- added for rendering (the .blend has no active camera): camera
cam_auto = bpy.data.cameras.new('AutoCamera')
cam_auto.lens = 50.0
cam_auto.sensor_width = 36.0
cam_auto.clip_end = 1000.0
ob_auto_camera = bpy.data.objects.new('AutoCamera', cam_auto)
scene.collection.objects.link(ob_auto_camera)
ob_auto_camera.location = (47.9265, -54.2203, 43.5302)
ob_auto_camera.rotation_euler = (1.09748, -7.21219e-08, 0.694738)
scene.camera = ob_auto_camera
bpy.context.view_layer.update()

